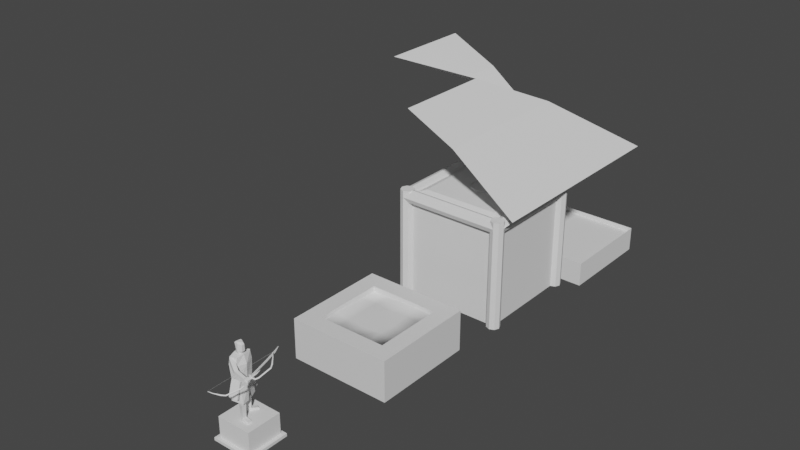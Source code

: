 # Source: map_tileset_dungeon_2.blend  (saved by Blender 2.93.20; exported with 4.5.12 LTS)
import bpy
from mathutils import Matrix  # noqa: F401  (used for matrix-valued properties, if any)

bpy.ops.wm.read_factory_settings(use_empty=True)
scene = bpy.context.scene
scene.name = 'Scene'

# ---- collections
col_collection = bpy.data.collections.new('Collection'); scene.collection.children.link(col_collection)

# ---- materials (node trees are filled in below, after node groups)
mat_mat_outside = bpy.data.materials.new('MAT_OUTSIDE')
mat_mat_outside.use_transparent_shadow = False
mat_mat_dirt = bpy.data.materials.new('MAT_DIRT')
mat_mat_dirt.use_transparent_shadow = False
mat_lamp_cap = bpy.data.materials.new('LAMP_CAP')
mat_lamp_cap.use_transparent_shadow = False
mat_light_map = bpy.data.materials.new('LIGHT_MAP')
mat_light_map.use_transparent_shadow = False
mat_door_mat_0 = bpy.data.materials.new('DOOR_MAT_0')
mat_door_mat_0.use_transparent_shadow = False
mat_door_mat_0_001 = bpy.data.materials.new('DOOR_MAT_0.001')
mat_door_mat_0_001.use_transparent_shadow = False
mat_door_mat_0_002 = bpy.data.materials.new('DOOR_MAT_0.002')
mat_door_mat_0_002.use_transparent_shadow = False
mat_door_mat_0_003 = bpy.data.materials.new('DOOR_MAT_0.003')
mat_door_mat_0_003.use_transparent_shadow = False

# ---- material node trees
mat_mat_outside.use_nodes = True; mat_mat_outside.node_tree.nodes.clear()
_N = mat_mat_outside.node_tree.nodes; _L = mat_mat_outside.node_tree.links
n0 = _N.new('ShaderNodeBsdfPrincipled'); n0.name = 'Principled BSDF'; n0.location = (10, 300)
n0.distribution = 'GGX'
n0.subsurface_method = 'BURLEY'
n0.inputs[3].default_value = 1.45
n0.inputs[27].default_value = (0.0, 0.0, 0.0, 1.0)
n0.inputs[28].default_value = 1.0
n1 = _N.new('ShaderNodeOutputMaterial'); n1.name = 'Material Output'; n1.location = (300, 300)
_L.new(n0.outputs[0], n1.inputs[0])
n1.is_active_output = True
mat_mat_dirt.use_nodes = True; mat_mat_dirt.node_tree.nodes.clear()
_N = mat_mat_dirt.node_tree.nodes; _L = mat_mat_dirt.node_tree.links
n0 = _N.new('ShaderNodeBsdfPrincipled'); n0.name = 'Principled BSDF'; n0.location = (10, 300)
n0.distribution = 'GGX'
n0.subsurface_method = 'BURLEY'
n0.inputs[3].default_value = 1.45
n0.inputs[27].default_value = (0.0, 0.0, 0.0, 1.0)
n0.inputs[28].default_value = 1.0
n1 = _N.new('ShaderNodeOutputMaterial'); n1.name = 'Material Output'; n1.location = (300, 300)
_L.new(n0.outputs[0], n1.inputs[0])
n1.is_active_output = True
mat_lamp_cap.use_nodes = True; mat_lamp_cap.node_tree.nodes.clear()
_N = mat_lamp_cap.node_tree.nodes; _L = mat_lamp_cap.node_tree.links
n0 = _N.new('ShaderNodeBsdfPrincipled'); n0.name = 'Principled BSDF'; n0.location = (10, 300)
n0.distribution = 'GGX'
n0.subsurface_method = 'BURLEY'
n0.inputs[3].default_value = 1.45
n0.inputs[27].default_value = (0.0, 0.0, 0.0, 1.0)
n0.inputs[28].default_value = 1.0
n1 = _N.new('ShaderNodeOutputMaterial'); n1.name = 'Material Output'; n1.location = (300, 300)
_L.new(n0.outputs[0], n1.inputs[0])
n1.is_active_output = True
mat_light_map.use_nodes = True; mat_light_map.node_tree.nodes.clear()
_N = mat_light_map.node_tree.nodes; _L = mat_light_map.node_tree.links
n0 = _N.new('ShaderNodeBsdfPrincipled'); n0.name = 'Principled BSDF'; n0.location = (10, 300)
n0.distribution = 'GGX'
n0.subsurface_method = 'BURLEY'
n0.inputs[3].default_value = 1.45
n0.inputs[27].default_value = (0.0, 0.0, 0.0, 1.0)
n0.inputs[28].default_value = 1.0
n1 = _N.new('ShaderNodeOutputMaterial'); n1.name = 'Material Output'; n1.location = (300, 300)
_L.new(n0.outputs[0], n1.inputs[0])
n1.is_active_output = True
mat_door_mat_0.use_nodes = True; mat_door_mat_0.node_tree.nodes.clear()
_N = mat_door_mat_0.node_tree.nodes; _L = mat_door_mat_0.node_tree.links
n0 = _N.new('ShaderNodeBsdfPrincipled'); n0.name = 'Principled BSDF'; n0.location = (10, 300)
n0.distribution = 'GGX'
n0.subsurface_method = 'BURLEY'
n0.inputs[3].default_value = 1.45
n0.inputs[27].default_value = (0.0, 0.0, 0.0, 1.0)
n0.inputs[28].default_value = 1.0
n1 = _N.new('ShaderNodeOutputMaterial'); n1.name = 'Material Output'; n1.location = (300, 300)
_L.new(n0.outputs[0], n1.inputs[0])
n1.is_active_output = True
mat_door_mat_0_001.use_nodes = True; mat_door_mat_0_001.node_tree.nodes.clear()
_N = mat_door_mat_0_001.node_tree.nodes; _L = mat_door_mat_0_001.node_tree.links
n0 = _N.new('ShaderNodeBsdfPrincipled'); n0.name = 'Principled BSDF'; n0.location = (10, 300)
n0.distribution = 'GGX'
n0.subsurface_method = 'BURLEY'
n0.inputs[3].default_value = 1.45
n0.inputs[27].default_value = (0.0, 0.0, 0.0, 1.0)
n0.inputs[28].default_value = 1.0
n1 = _N.new('ShaderNodeOutputMaterial'); n1.name = 'Material Output'; n1.location = (300, 300)
_L.new(n0.outputs[0], n1.inputs[0])
n1.is_active_output = True
mat_door_mat_0_002.use_nodes = True; mat_door_mat_0_002.node_tree.nodes.clear()
_N = mat_door_mat_0_002.node_tree.nodes; _L = mat_door_mat_0_002.node_tree.links
n0 = _N.new('ShaderNodeBsdfPrincipled'); n0.name = 'Principled BSDF'; n0.location = (10, 300)
n0.distribution = 'GGX'
n0.subsurface_method = 'BURLEY'
n0.inputs[3].default_value = 1.45
n0.inputs[27].default_value = (0.0, 0.0, 0.0, 1.0)
n0.inputs[28].default_value = 1.0
n1 = _N.new('ShaderNodeOutputMaterial'); n1.name = 'Material Output'; n1.location = (300, 300)
_L.new(n0.outputs[0], n1.inputs[0])
n1.is_active_output = True
mat_door_mat_0_003.use_nodes = True; mat_door_mat_0_003.node_tree.nodes.clear()
_N = mat_door_mat_0_003.node_tree.nodes; _L = mat_door_mat_0_003.node_tree.links
n0 = _N.new('ShaderNodeBsdfPrincipled'); n0.name = 'Principled BSDF'; n0.location = (10, 300)
n0.distribution = 'GGX'
n0.subsurface_method = 'BURLEY'
n0.inputs[3].default_value = 1.45
n0.inputs[27].default_value = (0.0, 0.0, 0.0, 1.0)
n0.inputs[28].default_value = 1.0
n1 = _N.new('ShaderNodeOutputMaterial'); n1.name = 'Material Output'; n1.location = (300, 300)
_L.new(n0.outputs[0], n1.inputs[0])
n1.is_active_output = True

# ---- world
world_world = bpy.data.worlds.new('World'); scene.world = world_world
world_world.use_nodes = True; world_world.node_tree.nodes.clear()
_N = world_world.node_tree.nodes; _L = world_world.node_tree.links
n0 = _N.new('ShaderNodeOutputWorld'); n0.name = 'World Output'; n0.location = (300, 300)
n1 = _N.new('ShaderNodeBackground'); n1.name = 'Background'; n1.location = (10, 300)
n1.inputs[0].default_value = (0.05088, 0.05088, 0.05088, 1.0)
_L.new(n1.outputs[0], n0.inputs[0])
n0.is_active_output = True
world_world.color = (0.05088, 0.05088, 0.05088)
world_world.use_sun_shadow = False
world_world.sun_shadow_jitter_overblur = 0.0

# ---- meshes
me_plane = bpy.data.meshes.new('Plane')
me_plane.from_pydata([(-1.0, -1.0, 0.0), (1.0, -1.0, 0.0), (-1.0, 1.0, 0.0), (1.0, 1.0, 0.0)], [], [(0, 1, 3, 2)])
_uv = me_plane.uv_layers.new(name='UVMap')
_uv.uv.foreach_set('vector', [0.0, 0.0, 1.0, 0.0, 1.0, 1.0, 0.0, 1.0])
me_plane.use_remesh_fix_poles = True
me_plane.use_remesh_preserve_attributes = False
me_plane.update()
me_plane_001 = bpy.data.meshes.new('Plane.001')
me_plane_001.from_pydata([(-1.0, -1.0, -0.1), (1.0, -1.0, -0.1), (-1.0, 1.0, -0.1), (1.0, 1.0, -0.1), (-1.0, 0.0, -0.1), (0.0, -1.0, -0.1), (1.0, 0.0, -0.1), (0.0, 1.0, -0.1), (0.0, 0.0, -0.1), (-1.0, -0.5, -0.1), (0.5, -1.0, -0.1), (1.0, 0.5, -0.1), (-0.5, 1.0, -0.1), (-1.0, 0.5, -0.1), (-0.5, -1.0, -0.1), (1.0, -0.5, -0.1), (0.5, 1.0, -0.1), (0.0, 0.5, -0.1), (0.0, -0.5, -0.1), (-0.5, 0.0, -0.1), (0.5, 0.0, -0.1), (0.5, -0.5, -0.1), (-0.5, -0.5, -0.1), (-0.5, 0.5, -0.1), (0.5, 0.5, -0.1)], [], [(24, 11, 3, 16), (23, 17, 7, 12), (22, 18, 8, 19), (21, 15, 6, 20), (18, 21, 20, 8), (5, 10, 21, 18), (10, 1, 15, 21), (9, 22, 19, 4), (0, 14, 22, 9), (14, 5, 18, 22), (13, 23, 12, 2), (4, 19, 23, 13), (19, 8, 17, 23), (17, 24, 16, 7), (8, 20, 24, 17), (20, 6, 11, 24)])
_uv = me_plane_001.uv_layers.new(name='UVMap')
_uv.uv.foreach_set('vector', [0.75, 0.75, 1.0, 0.75, 1.0, 1.0, 0.75, 1.0, 0.25, 0.75, 0.5, 0.75, 0.5, 1.0, 0.25, 1.0, 0.25, 0.25, 0.5, 0.25, 0.5, 0.5, 0.25, 0.5, 0.75, 0.25, 1.0, 0.25, 1.0, 0.5, 0.75, 0.5, 0.5, 0.25, 0.75, 0.25, 0.75, 0.5, 0.5, 0.5, 0.5, 0.0, 0.75, 0.0, 0.75, 0.25, 0.5, 0.25, 0.75, 0.0, 1.0, 0.0, 1.0, 0.25, 0.75, 0.25, 0.0, 0.25, 0.25, 0.25, 0.25, 0.5, 0.0, 0.5, 0.0, 0.0, 0.25, 0.0, 0.25, 0.25, 0.0, 0.25, 0.25, 0.0, 0.5, 0.0, 0.5, 0.25, 0.25, 0.25, 0.0, 0.75, 0.25, 0.75, 0.25, 1.0, 0.0, 1.0, 0.0, 0.5, 0.25, 0.5, 0.25, 0.75, 0.0, 0.75, 0.25, 0.5, 0.5, 0.5, 0.5, 0.75, 0.25, 0.75, 0.5, 0.75, 0.75, 0.75, 0.75, 1.0, 0.5, 1.0, 0.5, 0.5, 0.75, 0.5, 0.75, 0.75, 0.5, 0.75, 0.75, 0.5, 1.0, 0.5, 1.0, 0.75, 0.75, 0.75])
me_plane_001.use_remesh_fix_poles = True
me_plane_001.use_remesh_preserve_attributes = False
me_plane_001.update()
me_plane_003 = bpy.data.meshes.new('Plane.003')
me_plane_003.from_pydata([(1.0, -1.0, -0.25), (1.0, -1.0, 0.25), (1.0, 1.0, -0.25), (1.0, 1.0, 0.25)], [], [(0, 1, 3, 2)])
_uv = me_plane_003.uv_layers.new(name='UVMap')
_uv.uv.foreach_set('vector', [8.771e-05, 0.25, 8.759e-05, 1.246e-05, 1.0, 1.252e-05, 1.0, 0.25])
me_plane_003.use_remesh_fix_poles = True
me_plane_003.use_remesh_preserve_attributes = False
me_plane_003.update()
me_plane_004 = bpy.data.meshes.new('Plane.004')
me_plane_004.from_pydata([(1.0, -1.0, -0.25), (1.0, -1.0, 0.25), (1.0, 1.0, -0.25), (1.0, 1.0, 0.25)], [], [(0, 1, 3, 2)])
_uv = me_plane_004.uv_layers.new(name='UVMap')
_uv.uv.foreach_set('vector', [8.771e-05, 0.25, 8.759e-05, 1.246e-05, 1.0, 1.252e-05, 1.0, 0.25])
me_plane_004.use_remesh_fix_poles = True
me_plane_004.use_remesh_preserve_attributes = False
me_plane_004.update()
me_plane_005 = bpy.data.meshes.new('Plane.005')
me_plane_005.from_pydata([(1.0, -1.0, -0.25), (1.0, -1.0, 0.25), (1.0, 1.0, -0.25), (1.0, 1.0, 0.25)], [], [(0, 1, 3, 2)])
_uv = me_plane_005.uv_layers.new(name='UVMap')
_uv.uv.foreach_set('vector', [8.771e-05, 0.25, 8.759e-05, 1.246e-05, 1.0, 1.252e-05, 1.0, 0.25])
me_plane_005.use_remesh_fix_poles = True
me_plane_005.use_remesh_preserve_attributes = False
me_plane_005.update()
me_plane_006 = bpy.data.meshes.new('Plane.006')
me_plane_006.from_pydata([(1.0, -1.0, -0.25), (1.0, -1.0, 0.25), (1.0, 1.0, -0.25), (1.0, 1.0, 0.25)], [], [(0, 1, 3, 2)])
_uv = me_plane_006.uv_layers.new(name='UVMap')
_uv.uv.foreach_set('vector', [8.771e-05, 0.25, 8.759e-05, 1.246e-05, 1.0, 1.252e-05, 1.0, 0.25])
me_plane_006.use_remesh_fix_poles = True
me_plane_006.use_remesh_preserve_attributes = False
me_plane_006.update()
me_cube_001 = bpy.data.meshes.new('Cube.001')
me_cube_001.from_pydata([(-1.0, -1.0, 0.0), (-0.6737, -0.6737, 0.8), (-1.0, 1.0, 0.0), (-0.6737, 0.6737, 0.8), (1.0, -1.0, 0.0), (0.6737, -0.6737, 0.8), (1.0, 1.0, 0.0), (0.6737, 0.6737, 0.8), (-1.0, -1.0, 0.8), (-1.0, 1.0, 0.8), (1.0, 1.0, 0.8), (1.0, -1.0, 0.8), (-0.6737, -0.6737, 0.6963), (-0.6737, 0.6737, 0.6963), (0.6737, 0.6737, 0.6963), (0.6737, -0.6737, 0.7319), (-0.6737, 0.0, 0.7297), (0.0, 0.6737, 0.7254), (0.6737, 0.0, 0.6963), (0.0, -0.6737, 0.7319), (0.0, 0.0, 0.7423), (-0.6737, 0.3368, 0.6963), (0.3368, 0.6737, 0.7254), (0.6737, -0.3368, 0.7319), (-0.3368, -0.6737, 0.6963), (-0.6737, -0.3368, 0.7297), (-0.3368, 0.6737, 0.6963), (0.6737, 0.3368, 0.7376), (0.3368, -0.6737, 0.6963), (0.0, -0.3368, 0.6963), (0.0, 0.3368, 0.6963), (0.3368, 0.0, 0.6963), (-0.3368, 0.0, 0.7215), (-0.3368, 0.3368, 0.7267), (0.3368, 0.3368, 0.7376), (0.3368, -0.3368, 0.7391), (-0.3368, -0.3368, 0.7255)], [], [(0, 8, 9, 2), (2, 9, 10, 6), (6, 10, 11, 4), (4, 11, 8, 0), (2, 6, 4, 0), (1, 5, 15, 28, 19, 24, 12), (1, 3, 9, 8), (3, 7, 10, 9), (7, 5, 11, 10), (5, 1, 8, 11), (36, 25, 12, 24), (7, 3, 13, 26, 17, 22, 14), (5, 7, 14, 27, 18, 23, 15), (3, 1, 12, 25, 16, 21, 13), (35, 29, 19, 28), (34, 30, 20, 31), (33, 21, 16, 32), (30, 33, 32, 20), (17, 26, 33, 30), (26, 13, 21, 33), (27, 34, 31, 18), (14, 22, 34, 27), (22, 17, 30, 34), (23, 35, 28, 15), (18, 31, 35, 23), (31, 20, 29, 35), (29, 36, 24, 19), (20, 32, 36, 29), (32, 16, 25, 36)])
me_cube_001.polygons.foreach_set('use_smooth', [0, 0, 0, 0, 0, 0, 0, 0, 0, 0, 1, 0, 0, 0, 1, 1, 1, 1, 1, 1, 1, 1, 1, 1, 1, 1, 1, 1, 1])
me_cube_001.polygons.foreach_set('material_index', [0, 0, 0, 0, 0, 0, 0, 0, 0, 0, 1, 0, 0, 0, 1, 1, 1, 1, 1, 1, 1, 1, 1, 1, 1, 1, 1, 1, 1])
_uv = me_cube_001.uv_layers.new(name='UVMap')
_uv.uv.foreach_set('vector', [0.375, 0.0, 0.625, 0.0, 0.625, 0.25, 0.375, 0.25, 0.375, 0.25, 0.625, 0.25, 0.625, 0.5, 0.375, 0.5, 0.375, 0.5, 0.625, 0.5, 0.625, 0.75, 0.375, 0.75, 0.375, 0.75, 0.625, 0.75, 0.625, 1.0, 0.375, 1.0, 0.125, 0.5, 0.375, 0.5, 0.375, 0.75, 0.125, 0.75, 0.8342, 0.7092, 0.6658, 0.7092, 0.6658, 0.7092, 0.7079, 0.7092, 0.75, 0.7092, 0.7921, 0.7092, 0.8342, 0.7092, 0.8342, 0.7092, 0.8342, 0.5408, 0.875, 0.5, 0.875, 0.75, 0.8342, 0.5408, 0.6658, 0.5408, 0.625, 0.5, 0.875, 0.5, 0.6658, 0.5408, 0.6658, 0.7092, 0.625, 0.75, 0.625, 0.5, 0.6658, 0.7092, 0.8342, 0.7092, 0.875, 0.75, 0.625, 0.75, 0.7921, 0.6671, 0.8342, 0.6671, 0.8342, 0.7092, 0.7921, 0.7092, 0.6658, 0.5408, 0.8342, 0.5408, 0.8342, 0.5408, 0.7921, 0.5408, 0.75, 0.5408, 0.7079, 0.5408, 0.6658, 0.5408, 0.6658, 0.7092, 0.6658, 0.5408, 0.6658, 0.5408, 0.6658, 0.5829, 0.6658, 0.625, 0.6658, 0.6671, 0.6658, 0.7092, 0.8342, 0.5408, 0.8342, 0.7092, 0.8342, 0.7092, 0.8342, 0.6671, 0.8342, 0.625, 0.8342, 0.5829, 0.8342, 0.5408, 0.7079, 0.6671, 0.75, 0.6671, 0.75, 0.7092, 0.7079, 0.7092, 0.7079, 0.5829, 0.75, 0.5829, 0.75, 0.625, 0.7079, 0.625, 0.7921, 0.5829, 0.8342, 0.5829, 0.8342, 0.625, 0.7921, 0.625, 0.75, 0.5829, 0.7921, 0.5829, 0.7921, 0.625, 0.75, 0.625, 0.75, 0.5408, 0.7921, 0.5408, 0.7921, 0.5829, 0.75, 0.5829, 0.7921, 0.5408, 0.8342, 0.5408, 0.8342, 0.5829, 0.7921, 0.5829, 0.6658, 0.5829, 0.7079, 0.5829, 0.7079, 0.625, 0.6658, 0.625, 0.6658, 0.5408, 0.7079, 0.5408, 0.7079, 0.5829, 0.6658, 0.5829, 0.7079, 0.5408, 0.75, 0.5408, 0.75, 0.5829, 0.7079, 0.5829, 0.6658, 0.6671, 0.7079, 0.6671, 0.7079, 0.7092, 0.6658, 0.7092, 0.6658, 0.625, 0.7079, 0.625, 0.7079, 0.6671, 0.6658, 0.6671, 0.7079, 0.625, 0.75, 0.625, 0.75, 0.6671, 0.7079, 0.6671, 0.75, 0.6671, 0.7921, 0.6671, 0.7921, 0.7092, 0.75, 0.7092, 0.75, 0.625, 0.7921, 0.625, 0.7921, 0.6671, 0.75, 0.6671, 0.7921, 0.625, 0.8342, 0.625, 0.8342, 0.6671, 0.7921, 0.6671])
me_cube_001.materials.append(mat_mat_outside)
me_cube_001.materials.append(mat_mat_dirt)
me_cube_001.use_remesh_fix_poles = True
me_cube_001.use_remesh_preserve_attributes = False
me_cube_001.update()
me_plane_007 = bpy.data.meshes.new('Plane.007')
me_plane_007.from_pydata([(-1.0, -2.0, -1.0), (1.0, -2.0, -1.0), (-1.0, -7.55e-08, -1.0), (1.0, -7.55e-08, -1.0)], [], [(0, 1, 3, 2)])
_uv = me_plane_007.uv_layers.new(name='UVMap')
_uv.uv.foreach_set('vector', [0.0, 0.0, 1.0, 0.0, 1.0, 1.0, 0.0, 1.0])
me_plane_007.use_remesh_fix_poles = True
me_plane_007.use_remesh_preserve_attributes = False
me_plane_007.update()
me_plane_008 = bpy.data.meshes.new('Plane.008')
me_plane_008.from_pydata([(-1.0, -2.0, -1.0), (1.0, -2.0, -1.0), (-1.0, -7.55e-08, -1.0), (1.0, -7.55e-08, -1.0)], [], [(0, 1, 3, 2)])
_uv = me_plane_008.uv_layers.new(name='UVMap')
_uv.uv.foreach_set('vector', [0.0, 0.0, 1.0, 0.0, 1.0, 1.0, 0.0, 1.0])
me_plane_008.use_remesh_fix_poles = True
me_plane_008.use_remesh_preserve_attributes = False
me_plane_008.update()
me_plane_009 = bpy.data.meshes.new('Plane.009')
me_plane_009.from_pydata([(-1.0, -2.0, -1.0), (1.0, -2.0, -1.0), (-1.0, -7.55e-08, -1.0), (1.0, -7.55e-08, -1.0)], [], [(0, 1, 3, 2)])
_uv = me_plane_009.uv_layers.new(name='UVMap')
_uv.uv.foreach_set('vector', [0.0, 0.0, 1.0, 0.0, 1.0, 1.0, 0.0, 1.0])
me_plane_009.use_remesh_fix_poles = True
me_plane_009.use_remesh_preserve_attributes = False
me_plane_009.update()
me_plane_010 = bpy.data.meshes.new('Plane.010')
me_plane_010.from_pydata([(-1.0, -2.0, -1.0), (1.0, -2.0, -1.0), (-1.0, -7.55e-08, -1.0), (1.0, -7.55e-08, -1.0)], [], [(0, 1, 3, 2)])
_uv = me_plane_010.uv_layers.new(name='UVMap')
_uv.uv.foreach_set('vector', [0.0, 0.0, 1.0, 0.0, 1.0, 1.0, 0.0, 1.0])
me_plane_010.use_remesh_fix_poles = True
me_plane_010.use_remesh_preserve_attributes = False
me_plane_010.update()
me_cylinder = bpy.data.meshes.new('Cylinder')
me_cylinder.from_pydata([(0.0, 0.1298, 0.0), (0.0, 0.1298, 2.13), (0.09179, 0.09179, 0.0), (0.09179, 0.09179, 2.13), (0.1298, -5.674e-09, 0.0), (0.1298, -5.674e-09, 2.13), (0.09179, -0.09179, 0.0), (0.09179, -0.09179, 2.13), (-1.135e-08, -0.1298, 0.0), (-1.135e-08, -0.1298, 2.13), (-0.09179, -0.09179, 0.0), (-0.09179, -0.09179, 2.13), (-0.1298, 1.548e-09, 0.0), (-0.1298, 1.548e-09, 2.13), (-0.09179, 0.09179, 0.0), (-0.09179, 0.09179, 2.13)], [], [(0, 1, 3, 2), (2, 3, 5, 4), (4, 5, 7, 6), (6, 7, 9, 8), (8, 9, 11, 10), (10, 11, 13, 12), (3, 1, 15, 13, 11, 9, 7, 5), (12, 13, 15, 14), (14, 15, 1, 0), (0, 2, 4, 6, 8, 10, 12, 14)])
_uv = me_cylinder.uv_layers.new(name='UVMap')
_uv.uv.foreach_set('vector', [1.0, 0.5, 1.0, 1.0, 0.875, 1.0, 0.875, 0.5, 0.875, 0.5, 0.875, 1.0, 0.75, 1.0, 0.75, 0.5, 0.75, 0.5, 0.75, 1.0, 0.625, 1.0, 0.625, 0.5, 0.625, 0.5, 0.625, 1.0, 0.5, 1.0, 0.5, 0.5, 0.5, 0.5, 0.5, 1.0, 0.375, 1.0, 0.375, 0.5, 0.375, 0.5, 0.375, 1.0, 0.25, 1.0, 0.25, 0.5, 0.4197, 0.4197, 0.25, 0.49, 0.08029, 0.4197, 0.01, 0.25, 0.08029, 0.08029, 0.25, 0.01, 0.4197, 0.08029, 0.49, 0.25, 0.25, 0.5, 0.25, 1.0, 0.125, 1.0, 0.125, 0.5, 0.125, 0.5, 0.125, 1.0, 0.0, 1.0, 0.0, 0.5, 0.75, 0.49, 0.9197, 0.4197, 0.99, 0.25, 0.9197, 0.08029, 0.75, 0.01, 0.5803, 0.08029, 0.51, 0.25, 0.5803, 0.4197])
me_cylinder.use_remesh_fix_poles = True
me_cylinder.use_remesh_preserve_attributes = False
me_cylinder.update()
me_cylinder_001 = bpy.data.meshes.new('Cylinder.001')
me_cylinder_001.from_pydata([(0.0, 0.1298, 0.0), (0.0, 0.1298, 2.13), (0.09179, 0.09179, 0.0), (0.09179, 0.09179, 2.13), (0.1298, -5.674e-09, 0.0), (0.1298, -5.674e-09, 2.13), (0.09179, -0.09179, 0.0), (0.09179, -0.09179, 2.13), (-1.135e-08, -0.1298, 0.0), (-1.135e-08, -0.1298, 2.13), (-0.09179, -0.09179, 0.0), (-0.09179, -0.09179, 2.13), (-0.1298, 1.548e-09, 0.0), (-0.1298, 1.548e-09, 2.13), (-0.09179, 0.09179, 0.0), (-0.09179, 0.09179, 2.13)], [], [(0, 1, 3, 2), (2, 3, 5, 4), (4, 5, 7, 6), (6, 7, 9, 8), (8, 9, 11, 10), (10, 11, 13, 12), (3, 1, 15, 13, 11, 9, 7, 5), (12, 13, 15, 14), (14, 15, 1, 0), (0, 2, 4, 6, 8, 10, 12, 14)])
_uv = me_cylinder_001.uv_layers.new(name='UVMap')
_uv.uv.foreach_set('vector', [1.0, 0.5, 1.0, 1.0, 0.875, 1.0, 0.875, 0.5, 0.875, 0.5, 0.875, 1.0, 0.75, 1.0, 0.75, 0.5, 0.75, 0.5, 0.75, 1.0, 0.625, 1.0, 0.625, 0.5, 0.625, 0.5, 0.625, 1.0, 0.5, 1.0, 0.5, 0.5, 0.5, 0.5, 0.5, 1.0, 0.375, 1.0, 0.375, 0.5, 0.375, 0.5, 0.375, 1.0, 0.25, 1.0, 0.25, 0.5, 0.4197, 0.4197, 0.25, 0.49, 0.08029, 0.4197, 0.01, 0.25, 0.08029, 0.08029, 0.25, 0.01, 0.4197, 0.08029, 0.49, 0.25, 0.25, 0.5, 0.25, 1.0, 0.125, 1.0, 0.125, 0.5, 0.125, 0.5, 0.125, 1.0, 0.0, 1.0, 0.0, 0.5, 0.75, 0.49, 0.9197, 0.4197, 0.99, 0.25, 0.9197, 0.08029, 0.75, 0.01, 0.5803, 0.08029, 0.51, 0.25, 0.5803, 0.4197])
me_cylinder_001.use_remesh_fix_poles = True
me_cylinder_001.use_remesh_preserve_attributes = False
me_cylinder_001.update()
me_cylinder_002 = bpy.data.meshes.new('Cylinder.002')
me_cylinder_002.from_pydata([(0.0, 0.1298, 0.0), (0.0, 0.1298, 2.13), (0.09179, 0.09179, 0.0), (0.09179, 0.09179, 2.13), (0.1298, -5.674e-09, 0.0), (0.1298, -5.674e-09, 2.13), (0.09179, -0.09179, 0.0), (0.09179, -0.09179, 2.13), (-1.135e-08, -0.1298, 0.0), (-1.135e-08, -0.1298, 2.13), (-0.09179, -0.09179, 0.0), (-0.09179, -0.09179, 2.13), (-0.1298, 1.548e-09, 0.0), (-0.1298, 1.548e-09, 2.13), (-0.09179, 0.09179, 0.0), (-0.09179, 0.09179, 2.13)], [], [(0, 1, 3, 2), (2, 3, 5, 4), (4, 5, 7, 6), (6, 7, 9, 8), (8, 9, 11, 10), (10, 11, 13, 12), (3, 1, 15, 13, 11, 9, 7, 5), (12, 13, 15, 14), (14, 15, 1, 0), (0, 2, 4, 6, 8, 10, 12, 14)])
_uv = me_cylinder_002.uv_layers.new(name='UVMap')
_uv.uv.foreach_set('vector', [1.0, 0.5, 1.0, 1.0, 0.875, 1.0, 0.875, 0.5, 0.875, 0.5, 0.875, 1.0, 0.75, 1.0, 0.75, 0.5, 0.75, 0.5, 0.75, 1.0, 0.625, 1.0, 0.625, 0.5, 0.625, 0.5, 0.625, 1.0, 0.5, 1.0, 0.5, 0.5, 0.5, 0.5, 0.5, 1.0, 0.375, 1.0, 0.375, 0.5, 0.375, 0.5, 0.375, 1.0, 0.25, 1.0, 0.25, 0.5, 0.4197, 0.4197, 0.25, 0.49, 0.08029, 0.4197, 0.01, 0.25, 0.08029, 0.08029, 0.25, 0.01, 0.4197, 0.08029, 0.49, 0.25, 0.25, 0.5, 0.25, 1.0, 0.125, 1.0, 0.125, 0.5, 0.125, 0.5, 0.125, 1.0, 0.0, 1.0, 0.0, 0.5, 0.75, 0.49, 0.9197, 0.4197, 0.99, 0.25, 0.9197, 0.08029, 0.75, 0.01, 0.5803, 0.08029, 0.51, 0.25, 0.5803, 0.4197])
me_cylinder_002.use_remesh_fix_poles = True
me_cylinder_002.use_remesh_preserve_attributes = False
me_cylinder_002.update()
me_cylinder_003 = bpy.data.meshes.new('Cylinder.003')
me_cylinder_003.from_pydata([(0.0, 0.1298, 0.0), (0.0, 0.1298, 2.13), (0.09179, 0.09179, 0.0), (0.09179, 0.09179, 2.13), (0.1298, -5.674e-09, 0.0), (0.1298, -5.674e-09, 2.13), (0.09179, -0.09179, 0.0), (0.09179, -0.09179, 2.13), (-1.135e-08, -0.1298, 0.0), (-1.135e-08, -0.1298, 2.13), (-0.09179, -0.09179, 0.0), (-0.09179, -0.09179, 2.13), (-0.1298, 1.548e-09, 0.0), (-0.1298, 1.548e-09, 2.13), (-0.09179, 0.09179, 0.0), (-0.09179, 0.09179, 2.13)], [], [(0, 1, 3, 2), (2, 3, 5, 4), (4, 5, 7, 6), (6, 7, 9, 8), (8, 9, 11, 10), (10, 11, 13, 12), (3, 1, 15, 13, 11, 9, 7, 5), (12, 13, 15, 14), (14, 15, 1, 0), (0, 2, 4, 6, 8, 10, 12, 14)])
_uv = me_cylinder_003.uv_layers.new(name='UVMap')
_uv.uv.foreach_set('vector', [1.0, 0.5, 1.0, 1.0, 0.875, 1.0, 0.875, 0.5, 0.875, 0.5, 0.875, 1.0, 0.75, 1.0, 0.75, 0.5, 0.75, 0.5, 0.75, 1.0, 0.625, 1.0, 0.625, 0.5, 0.625, 0.5, 0.625, 1.0, 0.5, 1.0, 0.5, 0.5, 0.5, 0.5, 0.5, 1.0, 0.375, 1.0, 0.375, 0.5, 0.375, 0.5, 0.375, 1.0, 0.25, 1.0, 0.25, 0.5, 0.4197, 0.4197, 0.25, 0.49, 0.08029, 0.4197, 0.01, 0.25, 0.08029, 0.08029, 0.25, 0.01, 0.4197, 0.08029, 0.49, 0.25, 0.25, 0.5, 0.25, 1.0, 0.125, 1.0, 0.125, 0.5, 0.125, 0.5, 0.125, 1.0, 0.0, 1.0, 0.0, 0.5, 0.75, 0.49, 0.9197, 0.4197, 0.99, 0.25, 0.9197, 0.08029, 0.75, 0.01, 0.5803, 0.08029, 0.51, 0.25, 0.5803, 0.4197])
me_cylinder_003.use_remesh_fix_poles = True
me_cylinder_003.use_remesh_preserve_attributes = False
me_cylinder_003.update()
me_cylinder_004 = bpy.data.meshes.new('Cylinder.004')
me_cylinder_004.from_pydata([(1.0, 0.1298, -5.96e-08), (-1.0, 0.1298, 5.96e-08), (1.0, 0.09179, 0.09179), (-1.0, 0.09179, 0.09179), (1.0, 3.3e-08, 0.1298), (-1.0, -3.546e-08, 0.1298), (1.0, -0.09179, 0.09179), (-1.0, -0.09179, 0.09179), (1.0, -0.1298, -5.96e-08), (-1.0, -0.1298, 5.96e-08), (1.0, -0.09179, -0.09179), (-1.0, -0.09179, -0.09179), (1.0, 3.133e-08, -0.1298), (-1.0, -3.712e-08, -0.1298), (1.0, 0.09179, -0.09179), (-1.0, 0.09179, -0.09179)], [], [(0, 1, 3, 2), (2, 3, 5, 4), (4, 5, 7, 6), (6, 7, 9, 8), (8, 9, 11, 10), (10, 11, 13, 12), (3, 1, 15, 13, 11, 9, 7, 5), (12, 13, 15, 14), (14, 15, 1, 0), (0, 2, 4, 6, 8, 10, 12, 14)])
_uv = me_cylinder_004.uv_layers.new(name='UVMap')
_uv.uv.foreach_set('vector', [1.0, 0.5, 1.0, 1.0, 0.875, 1.0, 0.875, 0.5, 0.875, 0.5, 0.875, 1.0, 0.75, 1.0, 0.75, 0.5, 0.75, 0.5, 0.75, 1.0, 0.625, 1.0, 0.625, 0.5, 0.625, 0.5, 0.625, 1.0, 0.5, 1.0, 0.5, 0.5, 0.5, 0.5, 0.5, 1.0, 0.375, 1.0, 0.375, 0.5, 0.375, 0.5, 0.375, 1.0, 0.25, 1.0, 0.25, 0.5, 0.4197, 0.4197, 0.25, 0.49, 0.08029, 0.4197, 0.01, 0.25, 0.08029, 0.08029, 0.25, 0.01, 0.4197, 0.08029, 0.49, 0.25, 0.25, 0.5, 0.25, 1.0, 0.125, 1.0, 0.125, 0.5, 0.125, 0.5, 0.125, 1.0, 0.0, 1.0, 0.0, 0.5, 0.75, 0.49, 0.9197, 0.4197, 0.99, 0.25, 0.9197, 0.08029, 0.75, 0.01, 0.5803, 0.08029, 0.51, 0.25, 0.5803, 0.4197])
me_cylinder_004.use_remesh_fix_poles = True
me_cylinder_004.use_remesh_preserve_attributes = False
me_cylinder_004.update()
me_cylinder_005 = bpy.data.meshes.new('Cylinder.005')
me_cylinder_005.from_pydata([(1.0, 0.1298, -5.96e-08), (-1.0, 0.1298, 5.96e-08), (1.0, 0.09179, 0.09179), (-1.0, 0.09179, 0.09179), (1.0, 3.3e-08, 0.1298), (-1.0, -3.546e-08, 0.1298), (1.0, -0.09179, 0.09179), (-1.0, -0.09179, 0.09179), (1.0, -0.1298, -5.96e-08), (-1.0, -0.1298, 5.96e-08), (1.0, -0.09179, -0.09179), (-1.0, -0.09179, -0.09179), (1.0, 3.133e-08, -0.1298), (-1.0, -3.712e-08, -0.1298), (1.0, 0.09179, -0.09179), (-1.0, 0.09179, -0.09179)], [], [(0, 1, 3, 2), (2, 3, 5, 4), (4, 5, 7, 6), (6, 7, 9, 8), (8, 9, 11, 10), (10, 11, 13, 12), (3, 1, 15, 13, 11, 9, 7, 5), (12, 13, 15, 14), (14, 15, 1, 0), (0, 2, 4, 6, 8, 10, 12, 14)])
_uv = me_cylinder_005.uv_layers.new(name='UVMap')
_uv.uv.foreach_set('vector', [1.0, 0.5, 1.0, 1.0, 0.875, 1.0, 0.875, 0.5, 0.875, 0.5, 0.875, 1.0, 0.75, 1.0, 0.75, 0.5, 0.75, 0.5, 0.75, 1.0, 0.625, 1.0, 0.625, 0.5, 0.625, 0.5, 0.625, 1.0, 0.5, 1.0, 0.5, 0.5, 0.5, 0.5, 0.5, 1.0, 0.375, 1.0, 0.375, 0.5, 0.375, 0.5, 0.375, 1.0, 0.25, 1.0, 0.25, 0.5, 0.4197, 0.4197, 0.25, 0.49, 0.08029, 0.4197, 0.01, 0.25, 0.08029, 0.08029, 0.25, 0.01, 0.4197, 0.08029, 0.49, 0.25, 0.25, 0.5, 0.25, 1.0, 0.125, 1.0, 0.125, 0.5, 0.125, 0.5, 0.125, 1.0, 0.0, 1.0, 0.0, 0.5, 0.75, 0.49, 0.9197, 0.4197, 0.99, 0.25, 0.9197, 0.08029, 0.75, 0.01, 0.5803, 0.08029, 0.51, 0.25, 0.5803, 0.4197])
me_cylinder_005.use_remesh_fix_poles = True
me_cylinder_005.use_remesh_preserve_attributes = False
me_cylinder_005.update()
me_cylinder_006 = bpy.data.meshes.new('Cylinder.006')
me_cylinder_006.from_pydata([(1.0, 0.1298, -5.96e-08), (-1.0, 0.1298, 5.96e-08), (1.0, 0.09179, 0.09179), (-1.0, 0.09179, 0.09179), (1.0, 3.3e-08, 0.1298), (-1.0, -3.546e-08, 0.1298), (1.0, -0.09179, 0.09179), (-1.0, -0.09179, 0.09179), (1.0, -0.1298, -5.96e-08), (-1.0, -0.1298, 5.96e-08), (1.0, -0.09179, -0.09179), (-1.0, -0.09179, -0.09179), (1.0, 3.133e-08, -0.1298), (-1.0, -3.712e-08, -0.1298), (1.0, 0.09179, -0.09179), (-1.0, 0.09179, -0.09179)], [], [(0, 1, 3, 2), (2, 3, 5, 4), (4, 5, 7, 6), (6, 7, 9, 8), (8, 9, 11, 10), (10, 11, 13, 12), (3, 1, 15, 13, 11, 9, 7, 5), (12, 13, 15, 14), (14, 15, 1, 0), (0, 2, 4, 6, 8, 10, 12, 14)])
_uv = me_cylinder_006.uv_layers.new(name='UVMap')
_uv.uv.foreach_set('vector', [1.0, 0.5, 1.0, 1.0, 0.875, 1.0, 0.875, 0.5, 0.875, 0.5, 0.875, 1.0, 0.75, 1.0, 0.75, 0.5, 0.75, 0.5, 0.75, 1.0, 0.625, 1.0, 0.625, 0.5, 0.625, 0.5, 0.625, 1.0, 0.5, 1.0, 0.5, 0.5, 0.5, 0.5, 0.5, 1.0, 0.375, 1.0, 0.375, 0.5, 0.375, 0.5, 0.375, 1.0, 0.25, 1.0, 0.25, 0.5, 0.4197, 0.4197, 0.25, 0.49, 0.08029, 0.4197, 0.01, 0.25, 0.08029, 0.08029, 0.25, 0.01, 0.4197, 0.08029, 0.49, 0.25, 0.25, 0.5, 0.25, 1.0, 0.125, 1.0, 0.125, 0.5, 0.125, 0.5, 0.125, 1.0, 0.0, 1.0, 0.0, 0.5, 0.75, 0.49, 0.9197, 0.4197, 0.99, 0.25, 0.9197, 0.08029, 0.75, 0.01, 0.5803, 0.08029, 0.51, 0.25, 0.5803, 0.4197])
me_cylinder_006.use_remesh_fix_poles = True
me_cylinder_006.use_remesh_preserve_attributes = False
me_cylinder_006.update()
me_cylinder_007 = bpy.data.meshes.new('Cylinder.007')
me_cylinder_007.from_pydata([(1.0, 0.1298, -5.96e-08), (-1.0, 0.1298, 5.96e-08), (1.0, 0.09179, 0.09179), (-1.0, 0.09179, 0.09179), (1.0, 3.3e-08, 0.1298), (-1.0, -3.546e-08, 0.1298), (1.0, -0.09179, 0.09179), (-1.0, -0.09179, 0.09179), (1.0, -0.1298, -5.96e-08), (-1.0, -0.1298, 5.96e-08), (1.0, -0.09179, -0.09179), (-1.0, -0.09179, -0.09179), (1.0, 3.133e-08, -0.1298), (-1.0, -3.712e-08, -0.1298), (1.0, 0.09179, -0.09179), (-1.0, 0.09179, -0.09179)], [], [(0, 1, 3, 2), (2, 3, 5, 4), (4, 5, 7, 6), (6, 7, 9, 8), (8, 9, 11, 10), (10, 11, 13, 12), (3, 1, 15, 13, 11, 9, 7, 5), (12, 13, 15, 14), (14, 15, 1, 0), (0, 2, 4, 6, 8, 10, 12, 14)])
_uv = me_cylinder_007.uv_layers.new(name='UVMap')
_uv.uv.foreach_set('vector', [1.0, 0.5, 1.0, 1.0, 0.875, 1.0, 0.875, 0.5, 0.875, 0.5, 0.875, 1.0, 0.75, 1.0, 0.75, 0.5, 0.75, 0.5, 0.75, 1.0, 0.625, 1.0, 0.625, 0.5, 0.625, 0.5, 0.625, 1.0, 0.5, 1.0, 0.5, 0.5, 0.5, 0.5, 0.5, 1.0, 0.375, 1.0, 0.375, 0.5, 0.375, 0.5, 0.375, 1.0, 0.25, 1.0, 0.25, 0.5, 0.4197, 0.4197, 0.25, 0.49, 0.08029, 0.4197, 0.01, 0.25, 0.08029, 0.08029, 0.25, 0.01, 0.4197, 0.08029, 0.49, 0.25, 0.25, 0.5, 0.25, 1.0, 0.125, 1.0, 0.125, 0.5, 0.125, 0.5, 0.125, 1.0, 0.0, 1.0, 0.0, 0.5, 0.75, 0.49, 0.9197, 0.4197, 0.99, 0.25, 0.9197, 0.08029, 0.75, 0.01, 0.5803, 0.08029, 0.51, 0.25, 0.5803, 0.4197])
me_cylinder_007.use_remesh_fix_poles = True
me_cylinder_007.use_remesh_preserve_attributes = False
me_cylinder_007.update()
me_plane_002 = bpy.data.meshes.new('Plane.002')
me_plane_002.from_pydata([(-1.0, -1.0, 0.0), (1.0, -1.0, 0.0), (-1.0, 1.0, 0.0), (1.0, 1.0, 0.0)], [], [(0, 2, 3, 1)])
_uv = me_plane_002.uv_layers.new(name='UVMap')
_uv.uv.foreach_set('vector', [0.0, 0.0, 0.0, 1.0, 1.0, 1.0, 1.0, 0.0])
me_plane_002.use_remesh_fix_poles = True
me_plane_002.use_remesh_preserve_attributes = False
me_plane_002.update()
me_plane_011 = bpy.data.meshes.new('Plane.011')
me_plane_011.from_pydata([(-1.0, -1.0, 0.0), (1.0, -1.0, 0.0), (-1.0, 1.0, 0.0), (1.0, 1.0, 0.0), (-0.7492, 0.7492, 0.1), (-0.7492, -0.7492, 0.1), (0.7492, -0.7492, 0.1), (0.7492, 0.7492, 0.1)], [], [(5, 4, 7, 6), (5, 0, 2, 4), (6, 1, 0, 5), (7, 3, 1, 6), (4, 2, 3, 7)])
_uv = me_plane_011.uv_layers.new(name='UVMap')
_uv.uv.foreach_set('vector', [0.1254, 0.1254, 0.1254, 0.8746, 0.8746, 0.8746, 0.8746, 0.1254, 0.1254, 0.1254, 0.0, 0.0, 0.0, 1.0, 0.1254, 0.8746, 0.8746, 0.1254, 1.0, 0.0, 0.0, 0.0, 0.1254, 0.1254, 0.8746, 0.8746, 1.0, 1.0, 1.0, 0.0, 0.8746, 0.1254, 0.1254, 0.8746, 0.0, 1.0, 1.0, 1.0, 0.8746, 0.8746])
me_plane_011.use_remesh_fix_poles = True
me_plane_011.use_remesh_preserve_attributes = False
me_plane_011.update()
me_icosphere = bpy.data.meshes.new('Icosphere')
me_icosphere.from_pydata([(0.0, 0.0, -0.23), (0.1664, -0.1209, -0.1029), (-0.06357, -0.1956, -0.1029), (-0.2057, 0.0, -0.1029), (-0.06357, 0.1956, -0.1029), (0.1664, 0.1209, -0.1029), (-0.03736, -0.115, -0.1957), (0.09782, -0.07107, -0.1957), (0.06046, -0.1861, -0.1209), (0.1956, 0.0, -0.1209), (0.09782, 0.07107, -0.1957), (-0.1209, 0.0, -0.1956), (-0.1583, -0.115, -0.1209), (-0.03736, 0.115, -0.1957), (-0.1583, 0.115, -0.1209), (0.06046, 0.1861, -0.1209), (0.2187, -0.07107, 0.0), (0.2187, 0.07107, 0.0), (0.0, -0.23, 0.0), (0.1352, -0.1861, 0.0), (-0.2187, -0.07107, 0.0), (-0.1352, -0.1861, 0.0), (-0.1352, 0.1861, 0.0), (-0.2187, 0.07107, 0.0), (0.1352, 0.1861, 0.0), (0.0, 0.23, 0.0), (0.2535, -0.08237, 0.0), (0.2535, 0.08237, 0.0), (-4.738e-10, -0.2666, 0.0), (0.1567, -0.2157, 0.0), (-0.2535, -0.08237, 0.0), (-0.1567, -0.2157, 0.0), (-0.1567, 0.2157, 0.0), (-0.2535, 0.08237, 0.0), (0.1567, 0.2157, 0.0), (-4.738e-10, 0.2666, 0.0), (0.2535, -0.08237, 0.1787), (0.2535, 0.08237, 0.1787), (-4.738e-10, -0.2666, 0.1787), (0.1567, -0.2157, 0.1787), (-0.2535, -0.08237, 0.1787), (-0.1567, -0.2157, 0.1787), (-0.1567, 0.2157, 0.1787), (-0.2535, 0.08237, 0.1787), (0.1567, 0.2157, 0.1787), (-4.738e-10, 0.2666, 0.1787)], [], [(0, 7, 6), (1, 7, 9), (0, 6, 11), (0, 11, 13), (0, 13, 10), (1, 9, 16), (2, 8, 18), (3, 12, 20), (4, 14, 22), (5, 15, 24), (1, 16, 19), (2, 18, 21), (3, 20, 23), (4, 22, 25), (5, 24, 17), (24, 15, 25), (15, 4, 25), (22, 14, 23), (14, 3, 23), (20, 12, 21), (12, 2, 21), (18, 8, 19), (8, 1, 19), (16, 9, 17), (9, 5, 17), (10, 15, 5), (10, 13, 15), (13, 4, 15), (13, 14, 4), (13, 11, 14), (11, 3, 14), (11, 12, 3), (11, 6, 12), (6, 2, 12), (9, 10, 5), (9, 7, 10), (7, 0, 10), (6, 8, 2), (6, 7, 8), (7, 1, 8), (21, 18, 28, 31), (16, 17, 27, 26), (17, 24, 34, 27), (18, 19, 29, 28), (19, 16, 26, 29), (20, 21, 31, 30), (25, 22, 32, 35), (22, 23, 33, 32), (24, 25, 35, 34), (23, 20, 30, 33), (33, 30, 40, 43), (26, 27, 37, 36), (32, 33, 43, 42), (31, 28, 38, 41), (27, 34, 44, 37), (30, 31, 41, 40), (29, 26, 36, 39), (35, 32, 42, 45), (28, 29, 39, 38), (34, 35, 45, 44)])
me_icosphere.polygons.foreach_set('use_smooth', [1, 1, 1, 1, 1, 1, 1, 1, 1, 1, 1, 1, 1, 1, 1, 1, 1, 1, 1, 1, 1, 1, 1, 1, 1, 1, 1, 1, 1, 1, 1, 1, 1, 1, 1, 1, 1, 1, 1, 1, 0, 0, 0, 0, 0, 0, 0, 0, 0, 0, 1, 1, 1, 1, 1, 1, 1, 1, 1, 1])
me_icosphere.polygons.foreach_set('material_index', [1, 1, 1, 1, 1, 1, 1, 1, 1, 1, 1, 1, 1, 1, 1, 1, 1, 1, 1, 1, 1, 1, 1, 1, 1, 1, 1, 1, 1, 1, 1, 1, 1, 1, 1, 1, 1, 1, 1, 1, 0, 0, 0, 0, 0, 0, 0, 0, 0, 0, 0, 0, 0, 0, 0, 0, 0, 0, 0, 0])
_uv = me_icosphere.uv_layers.new(name='UVMap')
_uv.uv.foreach_set('vector', [0.1818, 0.0, 0.2273, 0.07873, 0.1364, 0.07873, 0.2727, 0.1575, 0.3182, 0.07873, 0.3636, 0.1575, 0.9091, 0.0, 0.9545, 0.07873, 0.8636, 0.07873, 0.7273, 0.0, 0.7727, 0.07873, 0.6818, 0.07873, 0.5455, 0.0, 0.5909, 0.07873, 0.5, 0.07873, 0.2727, 0.1575, 0.3636, 0.1575, 0.3182, 0.2362, 0.09091, 0.1575, 0.1818, 0.1575, 0.1364, 0.2362, 0.8182, 0.1575, 0.9091, 0.1575, 0.8636, 0.2362, 0.6364, 0.1575, 0.7273, 0.1575, 0.6818, 0.2362, 0.4545, 0.1575, 0.5455, 0.1575, 0.5, 0.2362, 0.2727, 0.1575, 0.3182, 0.2362, 0.2273, 0.2362, 0.09091, 0.1575, 0.1364, 0.2362, 0.04546, 0.2362, 0.8182, 0.1575, 0.8636, 0.2362, 0.7727, 0.2362, 0.6364, 0.1575, 0.6818, 0.2362, 0.5909, 0.2362, 0.4545, 0.1575, 0.5, 0.2362, 0.4091, 0.2362, 0.5, 0.2362, 0.5455, 0.1575, 0.5909, 0.2362, 0.5455, 0.1575, 0.6364, 0.1575, 0.5909, 0.2362, 0.6818, 0.2362, 0.7273, 0.1575, 0.7727, 0.2362, 0.7273, 0.1575, 0.8182, 0.1575, 0.7727, 0.2362, 0.8636, 0.2362, 0.9091, 0.1575, 0.9545, 0.2362, 0.9091, 0.1575, 1.0, 0.1575, 0.9545, 0.2362, 0.1364, 0.2362, 0.1818, 0.1575, 0.2273, 0.2362, 0.1818, 0.1575, 0.2727, 0.1575, 0.2273, 0.2362, 0.3182, 0.2362, 0.3636, 0.1575, 0.4091, 0.2362, 0.3636, 0.1575, 0.4545, 0.1575, 0.4091, 0.2362, 0.5, 0.07873, 0.5455, 0.1575, 0.4545, 0.1575, 0.5, 0.07873, 0.5909, 0.07873, 0.5455, 0.1575, 0.5909, 0.07873, 0.6364, 0.1575, 0.5455, 0.1575, 0.6818, 0.07873, 0.7273, 0.1575, 0.6364, 0.1575, 0.6818, 0.07873, 0.7727, 0.07873, 0.7273, 0.1575, 0.7727, 0.07873, 0.8182, 0.1575, 0.7273, 0.1575, 0.8636, 0.07873, 0.9091, 0.1575, 0.8182, 0.1575, 0.8636, 0.07873, 0.9545, 0.07873, 0.9091, 0.1575, 0.9545, 0.07873, 1.0, 0.1575, 0.9091, 0.1575, 0.3636, 0.1575, 0.4091, 0.07873, 0.4545, 0.1575, 0.3636, 0.1575, 0.3182, 0.07873, 0.4091, 0.07873, 0.3182, 0.07873, 0.3636, 0.0, 0.4091, 0.07873, 0.1364, 0.07873, 0.1818, 0.1575, 0.09091, 0.1575, 0.1364, 0.07873, 0.2273, 0.07873, 0.1818, 0.1575, 0.2273, 0.07873, 0.2727, 0.1575, 0.1818, 0.1575, 0.04546, 0.2362, 0.1364, 0.2362, 0.1364, 0.2362, 0.04546, 0.2362, 0.3182, 0.2362, 0.4091, 0.2362, 0.4091, 0.2362, 0.3182, 0.2362, 0.4091, 0.2362, 0.5, 0.2362, 0.5, 0.2362, 0.4091, 0.2362, 0.1364, 0.2362, 0.2273, 0.2362, 0.2273, 0.2362, 0.1364, 0.2362, 0.2273, 0.2362, 0.3182, 0.2362, 0.3182, 0.2362, 0.2273, 0.2362, 0.8636, 0.2362, 0.9545, 0.2362, 0.9545, 0.2362, 0.8636, 0.2362, 0.5909, 0.2362, 0.6818, 0.2362, 0.6818, 0.2362, 0.5909, 0.2362, 0.6818, 0.2362, 0.7727, 0.2362, 0.7727, 0.2362, 0.6818, 0.2362, 0.5, 0.2362, 0.5909, 0.2362, 0.5909, 0.2362, 0.5, 0.2362, 0.7727, 0.2362, 0.8636, 0.2362, 0.8636, 0.2362, 0.7727, 0.2362, 0.7727, 0.2362, 0.8636, 0.2362, 0.8636, 0.2362, 0.7727, 0.2362, 0.3182, 0.2362, 0.4091, 0.2362, 0.4091, 0.2362, 0.3182, 0.2362, 0.6818, 0.2362, 0.7727, 0.2362, 0.7727, 0.2362, 0.6818, 0.2362, 0.04546, 0.2362, 0.1364, 0.2362, 0.1364, 0.2362, 0.04546, 0.2362, 0.4091, 0.2362, 0.5, 0.2362, 0.5, 0.2362, 0.4091, 0.2362, 0.8636, 0.2362, 0.9545, 0.2362, 0.9545, 0.2362, 0.8636, 0.2362, 0.2273, 0.2362, 0.3182, 0.2362, 0.3182, 0.2362, 0.2273, 0.2362, 0.5909, 0.2362, 0.6818, 0.2362, 0.6818, 0.2362, 0.5909, 0.2362, 0.1364, 0.2362, 0.2273, 0.2362, 0.2273, 0.2362, 0.1364, 0.2362, 0.5, 0.2362, 0.5909, 0.2362, 0.5909, 0.2362, 0.5, 0.2362])
me_icosphere.materials.append(mat_lamp_cap)
me_icosphere.materials.append(mat_light_map)
me_icosphere.use_remesh_fix_poles = True
me_icosphere.use_remesh_preserve_attributes = False
me_icosphere.update()
me_plane_012 = bpy.data.meshes.new('Plane.012')
me_plane_012.from_pydata([(2.596e-07, -0.7, -0.9854), (1.6, -0.7, -0.9854), (2.596e-07, 0.7, -0.9854), (1.6, 0.7, -0.9854)], [], [(0, 1, 3, 2)])
_uv = me_plane_012.uv_layers.new(name='UVMap')
_uv.uv.foreach_set('vector', [1.0, -1.192e-07, 1.0, 1.0, 5.96e-08, 1.0, -1.192e-07, 5.96e-08])
me_plane_012.materials.append(mat_door_mat_0)
me_plane_012.use_remesh_fix_poles = True
me_plane_012.use_remesh_preserve_attributes = False
me_plane_012.update()
me_plane_013 = bpy.data.meshes.new('Plane.013')
me_plane_013.from_pydata([(2.596e-07, -0.7, -0.9854), (1.6, -0.7, -0.9854), (2.596e-07, 0.7, -0.9854), (1.6, 0.7, -0.9854)], [], [(0, 1, 3, 2)])
_uv = me_plane_013.uv_layers.new(name='UVMap')
_uv.uv.foreach_set('vector', [1.0, -1.192e-07, 1.0, 1.0, 5.96e-08, 1.0, -1.192e-07, 5.96e-08])
me_plane_013.materials.append(mat_door_mat_0_001)
me_plane_013.use_remesh_fix_poles = True
me_plane_013.use_remesh_preserve_attributes = False
me_plane_013.update()
me_plane_014 = bpy.data.meshes.new('Plane.014')
me_plane_014.from_pydata([(2.596e-07, -0.7, -0.9854), (1.6, -0.7, -0.9854), (2.596e-07, 0.7, -0.9854), (1.6, 0.7, -0.9854)], [], [(0, 1, 3, 2)])
_uv = me_plane_014.uv_layers.new(name='UVMap')
_uv.uv.foreach_set('vector', [1.0, -1.192e-07, 1.0, 1.0, 5.96e-08, 1.0, -1.192e-07, 5.96e-08])
me_plane_014.materials.append(mat_door_mat_0_002)
me_plane_014.use_remesh_fix_poles = True
me_plane_014.use_remesh_preserve_attributes = False
me_plane_014.update()
me_plane_015 = bpy.data.meshes.new('Plane.015')
me_plane_015.from_pydata([(2.596e-07, -0.7, -0.9854), (1.6, -0.7, -0.9854), (2.596e-07, 0.7, -0.9854), (1.6, 0.7, -0.9854)], [], [(0, 1, 3, 2)])
_uv = me_plane_015.uv_layers.new(name='UVMap')
_uv.uv.foreach_set('vector', [1.0, -1.192e-07, 1.0, 1.0, 5.96e-08, 1.0, -1.192e-07, 5.96e-08])
me_plane_015.materials.append(mat_door_mat_0_003)
me_plane_015.use_remesh_fix_poles = True
me_plane_015.use_remesh_preserve_attributes = False
me_plane_015.update()
me_plane_016 = bpy.data.meshes.new('Plane.016')
me_plane_016.from_pydata([(-1.0, -1.0, 0.683), (1.3, -1.0, -0.817), (-1.0, 1.0, 0.683), (1.3, 1.0, -0.817), (-1.0, 0.0, 0.683), (0.0, -1.0, 0.183), (1.3, 0.0, -0.817), (0.0, 1.0, 0.183), (0.0, 0.0, 0.183), (1.1, -1.0, -1.017), (1.1, 1.0, -1.017), (1.1, 0.0, -1.017)], [], [(8, 6, 3, 7), (4, 8, 7, 2), (0, 5, 8, 4), (5, 1, 6, 8), (6, 1, 9, 11), (3, 6, 11, 10)])
_uv = me_plane_016.uv_layers.new(name='UVMap')
_uv.uv.foreach_set('vector', [0.5, 0.5, 0.5, 1.0, -1.192e-07, 1.0, 0.0, 0.5, 0.5, 0.0, 0.5, 0.5, 0.0, 0.5, 5.96e-08, -1.192e-07, 1.0, 5.96e-08, 1.0, 0.5, 0.5, 0.5, 0.5, 0.0, 1.0, 0.5, 1.0, 1.0, 0.5, 1.0, 0.5, 0.5, 0.5, 1.0, 1.0, 1.0, 1.0, 1.0, 0.5, 1.0, -1.192e-07, 1.0, 0.5, 1.0, 0.5, 1.0, -1.192e-07, 1.0])
me_plane_016.use_remesh_fix_poles = True
me_plane_016.use_remesh_preserve_attributes = False
me_plane_016.update()
me_plane_017 = bpy.data.meshes.new('Plane.017')
me_plane_017.from_pydata([(-1.0, -1.0, 0.683), (1.3, -1.0, -0.817), (-1.0, 1.3, -0.817), (1.3, 1.3, -0.817), (-1.0, 0.0, 0.183), (0.0, -1.0, 0.183), (1.3, 0.0, -0.817), (0.0, 1.3, -0.817), (0.0, 0.0, 0.183), (1.1, -1.0, -1.017), (-1.0, 1.1, -1.017), (1.1, 1.1, -1.017), (1.1, 0.0, -1.017), (0.0, 1.1, -1.017)], [], [(8, 3, 7), (4, 8, 7, 2), (0, 8, 4), (5, 1, 6, 8), (8, 6, 3), (0, 5, 8), (7, 3, 11, 13), (2, 7, 13, 10), (6, 1, 9, 12), (3, 6, 12, 11)])
_uv = me_plane_017.uv_layers.new(name='UVMap')
_uv.uv.foreach_set('vector', [0.5, 0.5, 1.192e-07, 0.0, 0.5, 0.0, 1.0, 0.5, 0.5, 0.5, 0.5, 0.0, 1.0, 1.192e-07, 1.0, 1.0, 0.5, 0.5, 1.0, 0.5, 1.0, 0.5, 1.0, 1.0, 0.5, 1.0, 0.5, 0.5, 0.5, 0.5, 0.5, 1.0, 0.0, 1.0, 1.0, 1.192e-07, 1.0, 0.5, 0.5, 0.5, 0.5, 0.0, 1.192e-07, 0.0, 1.192e-07, 0.0, 0.5, 0.0, 1.0, 1.192e-07, 0.5, 0.0, 0.5, 0.0, 1.0, 1.192e-07, 0.5, 1.0, 1.0, 1.0, 1.0, 1.0, 0.5, 1.0, 0.0, 1.0, 0.5, 1.0, 0.5, 1.0, 0.0, 1.0])
me_plane_017.use_remesh_fix_poles = True
me_plane_017.use_remesh_preserve_attributes = False
me_plane_017.update()
me_plane_018 = bpy.data.meshes.new('Plane.018')
me_plane_018.from_pydata([(-1.0, -1.0, 0.683), (1.0, -1.0, 0.683), (-1.0, 1.0, 0.683), (1.0, 1.0, -0.5863), (-1.0, 0.0, 0.683), (0.0, -1.0, 0.683), (1.0, 0.0, 0.183), (0.0, 1.0, 0.183), (0.0, 0.0, 0.183)], [], [(8, 3, 7), (4, 8, 7, 2), (0, 8, 4), (5, 1, 6, 8), (8, 6, 3), (0, 5, 8)])
_uv = me_plane_018.uv_layers.new(name='UVMap')
_uv.uv.foreach_set('vector', [0.5, 0.5, 0.0, 1.0, 5.96e-08, 0.5, 0.5, 5.96e-08, 0.5, 0.5, 5.96e-08, 0.5, 2.384e-07, 2.98e-08, 1.0, 2.384e-07, 0.5, 0.5, 0.5, 5.96e-08, 0.5, 0.0, 1.0, 0.0, 1.0, 0.5, 0.5, 0.5, 0.5, 0.5, 1.0, 0.5, 1.0, 1.0, 0.0, 0.0, 0.5, 0.0, 0.5, 0.5])
me_plane_018.use_remesh_fix_poles = True
me_plane_018.use_remesh_preserve_attributes = False
me_plane_018.update()
me_cube = bpy.data.meshes.new('Cube')
me_cube.from_pydata([(-0.36, -0.36, 0.06322), (-0.36, -0.36, 0.4986), (-0.36, 0.36, 0.06322), (-0.36, 0.36, 0.4986), (0.36, -0.36, 0.06322), (0.36, -0.36, 0.4986), (0.36, 0.36, 0.06322), (0.36, 0.36, 0.4986), (-0.36, 0.36, 0.003218), (-0.36, -0.36, 0.003218), (0.36, 0.36, 0.003218), (0.36, -0.36, 0.003218), (-0.432, 0.432, 0.06322), (-0.432, -0.432, 0.06322), (0.432, 0.432, 0.06322), (0.432, -0.432, 0.06322), (-0.432, 0.432, 0.003218), (-0.432, -0.432, 0.003218), (0.432, 0.432, 0.003218), (0.432, -0.432, 0.003218)], [], [(0, 1, 3, 2), (2, 3, 7, 6), (6, 7, 5, 4), (4, 5, 1, 0), (9, 11, 19, 17), (7, 3, 1, 5), (8, 10, 11, 9), (4, 0, 13, 15), (8, 9, 17, 16), (11, 10, 18, 19), (15, 13, 17, 19), (12, 14, 18, 16), (13, 12, 16, 17), (14, 15, 19, 18), (2, 6, 14, 12), (10, 8, 16, 18), (0, 2, 12, 13), (6, 4, 15, 14)])
_uv = me_cube.uv_layers.new(name='UVMap')
_uv.uv.foreach_set('vector', [0.8031, 0.6667, 0.6016, 0.6667, 0.6016, 0.3333, 0.8031, 0.3333, 0.6016, 1.0, 0.4, 1.0, 0.4, 0.6667, 0.6016, 0.6667, 0.9349, 0.3333, 0.7333, 0.3333, 0.7333, 0.0, 0.9349, 0.0, 0.6016, 0.6667, 0.4, 0.6667, 0.4, 0.3333, 0.6016, 0.3333, 0.03333, 0.7667, 0.3667, 0.7667, 0.4, 0.8, 0.0, 0.8, 0.4, 0.0, 0.7333, 2.98e-08, 0.7333, 0.3333, 0.4, 0.3333, 0.03333, 0.4333, 0.3667, 0.4333, 0.3667, 0.7667, 0.03333, 0.7667, 0.03333, 0.3667, 0.3667, 0.3667, 0.4, 0.4, 0.0, 0.4, 0.03333, 0.4333, 0.03333, 0.7667, 0.0, 0.8, 2.98e-08, 0.4, 0.3667, 0.7667, 0.3667, 0.4333, 0.4, 0.4, 0.4, 0.8, 0.8865, 0.7333, 0.8865, 0.3333, 0.9143, 0.3333, 0.9143, 0.7333, 0.8031, 0.7333, 0.8031, 0.3333, 0.8309, 0.3333, 0.8309, 0.7333, 0.8309, 0.7333, 0.8309, 0.3333, 0.8587, 0.3333, 0.8587, 0.7333, 0.8587, 0.7333, 0.8587, 0.3333, 0.8865, 0.3333, 0.8865, 0.7333, 0.3667, 0.03333, 0.03333, 0.03333, 2.98e-08, 0.0, 0.4, 2.98e-08, 0.3667, 0.4333, 0.03333, 0.4333, 2.98e-08, 0.4, 0.4, 0.4, 0.3667, 0.3667, 0.3667, 0.03333, 0.4, 2.98e-08, 0.4, 0.4, 0.03333, 0.03333, 0.03333, 0.3667, 0.0, 0.4, 2.98e-08, 0.0])
me_cube.use_remesh_fix_poles = True
me_cube.use_remesh_preserve_attributes = False
me_cube.update()
me_cube_002 = bpy.data.meshes.new('Cube.002')
me_cube_002.from_pydata([(0.04224, -0.05657, 0.003886), (0.04224, 0.05812, 0.003886), (0.202, -0.05657, 0.003886), (0.202, 0.05812, 0.003886), (-0.05347, -0.01682, 0.003886), (-0.05347, 0.03867, 0.003886), (0.05198, -0.05144, 0.4028), (0.05198, 0.04202, 0.4028), (-0.06287, -0.03297, 0.3845), (-0.06287, 0.04202, 0.3845), (0.04522, -0.04539, 0.4621), (0.04522, 0.03706, 0.4621), (-0.05611, -0.0291, 0.4621), (-0.05611, 0.03706, 0.4621), (0.04598, -0.1144, 0.6774), (0.03728, 0.04213, 0.6774), (-0.08575, -0.09325, 0.6774), (-0.09445, 0.04213, 0.6774), (-0.006318, -0.1278, 0.8802), (-0.003665, 0.00473, 0.8802), (-0.138, -0.1066, 0.8802), (-0.1354, 0.00473, 0.8802), (0.04981, -0.0656, 0.003886), (0.05001, -0.04959, 0.08862), (0.05001, 0.04156, 0.08862), (0.04981, 0.06862, 0.003886), (0.2368, 0.06862, 0.003886), (0.2087, 0.03714, 0.04795), (0.2368, -0.0656, 0.003886), (0.2087, -0.0579, 0.05888), (-0.0622, 0.04586, 0.003886), (-0.0622, -0.01909, 0.003886), (-0.06201, -0.03157, 0.08862), (-0.06201, 0.04156, 0.08862), (0.06121, -0.0596, 0.4028), (0.06121, 0.04978, 0.4028), (-0.07321, -0.03799, 0.3845), (-0.07321, 0.04978, 0.3845)], [], [(0, 2, 28, 22), (7, 6, 34, 35), (6, 8, 36, 34), (1, 3, 2, 0), (1, 5, 30, 25), (5, 4, 31, 30), (1, 0, 4, 5), (9, 7, 35, 37), (4, 0, 22, 31), (7, 9, 13, 11), (8, 9, 37, 36), (3, 1, 25, 26), (2, 3, 26, 28), (12, 10, 14, 16), (6, 7, 11, 10), (8, 6, 10, 12), (9, 8, 12, 13), (15, 17, 21, 19), (13, 12, 16, 17), (11, 13, 17, 15), (10, 11, 15, 14), (18, 19, 21, 20), (14, 15, 19, 18), (16, 14, 18, 20), (17, 16, 20, 21), (24, 33, 37, 35), (25, 24, 27, 26), (26, 27, 29, 28), (28, 29, 23, 22), (27, 24, 23, 29), (31, 32, 33, 30), (24, 25, 30, 33), (22, 23, 32, 31), (33, 32, 36, 37), (32, 23, 34, 36), (23, 24, 35, 34)])
_uv = me_cube_002.uv_layers.new(name='UVMap')
_uv.uv.foreach_set('vector', [0.1519, 0.8188, 0.1519, 0.8966, 0.1475, 0.9136, 0.1475, 0.8225, 0.293, 0.8972, 0.2474, 0.8972, 0.2435, 0.8927, 0.2967, 0.8927, 0.2474, 0.8972, 0.2564, 0.9532, 0.254, 0.9583, 0.2435, 0.8927, 0.2077, 0.8188, 0.2077, 0.8966, 0.1519, 0.8966, 0.1519, 0.8188, 0.2077, 0.8188, 0.1983, 0.7722, 0.2018, 0.7679, 0.2129, 0.8225, 0.1983, 0.7722, 0.1712, 0.7722, 0.1701, 0.7679, 0.2018, 0.7679, 0.2077, 0.8188, 0.1519, 0.8188, 0.1712, 0.7722, 0.1983, 0.7722, 0.293, 0.9533, 0.293, 0.8972, 0.2967, 0.8927, 0.2967, 0.9583, 0.1712, 0.7722, 0.1519, 0.8188, 0.1475, 0.8225, 0.1701, 0.7679, 0.7756, 0.5178, 0.8323, 0.5171, 0.8236, 0.554, 0.7747, 0.5469, 0.2564, 0.9532, 0.293, 0.9533, 0.2967, 0.9583, 0.254, 0.9583, 0.2077, 0.8966, 0.2077, 0.8188, 0.2129, 0.8225, 0.2129, 0.9136, 0.1519, 0.8966, 0.2077, 0.8966, 0.2129, 0.9136, 0.1475, 0.9136, 0.2159, 0.7309, 0.1663, 0.7371, 0.1475, 0.6328, 0.212, 0.6247, 0.4444, 0.7595, 0.3989, 0.7624, 0.3996, 0.7332, 0.4396, 0.7307, 0.2235, 0.7679, 0.1662, 0.7662, 0.1663, 0.7371, 0.2159, 0.7309, 0.8672, 0.193, 0.9037, 0.1953, 0.8996, 0.2326, 0.8674, 0.2306, 0.7635, 0.6499, 0.827, 0.6592, 0.8323, 0.7613, 0.7688, 0.7521, 0.8674, 0.2306, 0.8996, 0.2326, 0.9241, 0.34, 0.8582, 0.3361, 0.7747, 0.5469, 0.8236, 0.554, 0.827, 0.6592, 0.7635, 0.6499, 0.4396, 0.7307, 0.3996, 0.7332, 0.3908, 0.6295, 0.4671, 0.6255, 0.8966, 0.4526, 0.8966, 0.5171, 0.8325, 0.5158, 0.8323, 0.4616, 0.4671, 0.6255, 0.3908, 0.6295, 0.4027, 0.5279, 0.4671, 0.5237, 0.212, 0.6247, 0.1475, 0.6328, 0.159, 0.5316, 0.2235, 0.5234, 0.8582, 0.3361, 0.9241, 0.34, 0.9241, 0.4404, 0.87, 0.437, 0.7077, 0.5623, 0.7622, 0.5639, 0.7635, 0.7062, 0.6978, 0.7132, 0.7089, 0.5197, 0.7077, 0.5623, 0.631, 0.5408, 0.6179, 0.5171, 0.7618, 0.9517, 0.7384, 0.9366, 0.7331, 0.8903, 0.7618, 0.8864, 0.2435, 0.72, 0.257, 0.6929, 0.3337, 0.6766, 0.3334, 0.7177, 0.09245, 0.8778, 0.09245, 0.9549, 0.04806, 0.9537, 0.04611, 0.8765, 0.6025, 0.7201, 0.6087, 0.7613, 0.573, 0.7613, 0.5709, 0.7201, 0.7077, 0.5623, 0.7089, 0.5197, 0.7635, 0.5227, 0.7622, 0.5639, 0.3334, 0.7177, 0.3337, 0.6766, 0.3889, 0.6755, 0.3908, 0.7169, 0.573, 0.7613, 0.6087, 0.7613, 0.6118, 0.9055, 0.5691, 0.9055, 0.3889, 0.6755, 0.3337, 0.6766, 0.3243, 0.5237, 0.3908, 0.5312, 0.9078, 0.7619, 0.9522, 0.7619, 0.9557, 0.9119, 0.9024, 0.9119])
me_cube_002.use_remesh_fix_poles = True
me_cube_002.use_remesh_preserve_attributes = False
me_cube_002.update()
me_cube_003 = bpy.data.meshes.new('Cube.003')
me_cube_003.from_pydata([(0.04224, -0.05657, 0.003886), (0.04224, 0.05812, 0.003886), (0.202, -0.05657, 0.003886), (0.202, 0.05812, 0.003886), (-0.05347, -0.01682, 0.003886), (-0.05347, 0.03867, 0.003886), (0.05182, -0.04672, 0.4158), (0.05182, 0.04674, 0.4158), (-0.06304, -0.02826, 0.3845), (-0.06304, 0.04674, 0.3845), (0.04582, -0.04136, 0.4621), (0.04582, 0.04234, 0.4621), (-0.05704, -0.02482, 0.4621), (-0.05704, 0.04234, 0.4621), (0.02709, -0.03595, 0.6774), (0.02257, 0.1086, 0.6774), (-0.1066, -0.01445, 0.6774), (-0.1111, 0.1086, 0.6774), (0.00209, 0.0004166, 0.8802), (-0.0001551, 0.127, 0.8802), (-0.1316, 0.02192, 0.8802), (-0.1339, 0.127, 0.8802), (0.0491, -0.06642, 0.003886), (0.0491, -0.04486, 0.08862), (0.0491, 0.04637, 0.08862), (0.0491, 0.06792, 0.003886), (0.2362, 0.06792, 0.003886), (0.2066, 0.06792, 0.04795), (0.2362, -0.06642, 0.003886), (0.2066, -0.0272, 0.05888), (-0.06302, 0.04515, 0.003886), (-0.06302, -0.01986, 0.003886), (-0.06302, -0.02683, 0.08862), (-0.06302, 0.04637, 0.08862), (0.06031, -0.05489, 0.4158), (0.06031, 0.05459, 0.4158), (-0.07423, -0.03325, 0.3845), (-0.07423, 0.05459, 0.3845)], [], [(4, 0, 22, 31), (3, 1, 25, 26), (8, 9, 37, 36), (1, 3, 2, 0), (2, 3, 26, 28), (0, 2, 28, 22), (1, 0, 4, 5), (7, 6, 34, 35), (6, 8, 36, 34), (9, 8, 12, 13), (1, 5, 30, 25), (5, 4, 31, 30), (9, 7, 35, 37), (11, 13, 17, 15), (7, 9, 13, 11), (6, 7, 11, 10), (8, 6, 10, 12), (16, 14, 18, 20), (10, 11, 15, 14), (12, 10, 14, 16), (13, 12, 16, 17), (18, 19, 21, 20), (17, 16, 20, 21), (15, 17, 21, 19), (14, 15, 19, 18), (23, 24, 35, 34), (25, 24, 27, 26), (26, 27, 29, 28), (28, 29, 23, 22), (27, 24, 23, 29), (31, 32, 33, 30), (24, 25, 30, 33), (22, 23, 32, 31), (24, 33, 37, 35), (33, 32, 36, 37), (32, 23, 34, 36)])
_uv = me_cube_003.uv_layers.new(name='UVMap')
_uv.uv.foreach_set('vector', [0.7876, 0.766, 0.7683, 0.8126, 0.7635, 0.8159, 0.7862, 0.7613, 0.8242, 0.8904, 0.8242, 0.8126, 0.8289, 0.8159, 0.8289, 0.9071, 0.1054, 0.9373, 0.142, 0.9374, 0.1458, 0.9428, 0.103, 0.9427, 0.8242, 0.8126, 0.8242, 0.8904, 0.7683, 0.8904, 0.7683, 0.8126, 0.7683, 0.8904, 0.8242, 0.8904, 0.8289, 0.9071, 0.7635, 0.9071, 0.7683, 0.8126, 0.7683, 0.8904, 0.7635, 0.9071, 0.7635, 0.8159, 0.8242, 0.8126, 0.7683, 0.8126, 0.7876, 0.766, 0.8147, 0.766, 0.1419, 0.8808, 0.09641, 0.8807, 0.09245, 0.8765, 0.1458, 0.8766, 0.09641, 0.8807, 0.1054, 0.9373, 0.103, 0.9427, 0.09245, 0.8765, 0.8748, 0.9967, 0.8384, 1.0, 0.8367, 0.9625, 0.8692, 0.9595, 0.8242, 0.8126, 0.8147, 0.766, 0.8178, 0.7613, 0.8289, 0.8159, 0.8147, 0.766, 0.7876, 0.766, 0.7862, 0.7613, 0.8178, 0.7613, 0.142, 0.9374, 0.1419, 0.8808, 0.1458, 0.8766, 0.1458, 0.9428, 0.9251, 0.2248, 0.9749, 0.2303, 0.9888, 0.3377, 0.9241, 0.3305, 0.9246, 0.202, 0.9819, 0.193, 0.9749, 0.2303, 0.9251, 0.2248, 0.8386, 0.5171, 0.8839, 0.5212, 0.8797, 0.5436, 0.8391, 0.54, 0.9665, 0.7619, 0.9082, 0.7552, 0.9082, 0.7323, 0.9584, 0.7249, 0.9677, 0.6181, 0.9024, 0.6278, 0.9024, 0.5268, 0.9677, 0.5171, 0.8391, 0.54, 0.8797, 0.5436, 0.9024, 0.6514, 0.8323, 0.6448, 0.9584, 0.7249, 0.9082, 0.7323, 0.9024, 0.6278, 0.9677, 0.6181, 0.8692, 0.9595, 0.8367, 0.9625, 0.8323, 0.8563, 0.892, 0.8507, 0.6707, 0.8699, 0.7323, 0.871, 0.7323, 0.936, 0.6812, 0.935, 0.892, 0.8507, 0.8323, 0.8563, 0.841, 0.7557, 0.892, 0.751, 0.9241, 0.3305, 0.9888, 0.3377, 0.9888, 0.4371, 0.9241, 0.43, 0.8323, 0.6448, 0.9024, 0.6514, 0.9024, 0.751, 0.841, 0.7454, 0.9298, 0.1563, 0.8854, 0.1563, 0.8818, 0.0, 0.9352, 0.0, 0.563, 0.5198, 0.5621, 0.5609, 0.4857, 0.539, 0.4719, 0.5171, 0.8444, 0.4487, 0.8208, 0.4488, 0.8156, 0.4025, 0.8444, 0.3832, 0.0, 0.7239, 0.01632, 0.6949, 0.09071, 0.681, 0.09025, 0.7232, 0.0, 0.9581, 0.001968, 0.8816, 0.04611, 0.8765, 0.04611, 0.953, 0.3768, 0.72, 0.3803, 0.7612, 0.3446, 0.7612, 0.3452, 0.72, 0.5621, 0.5609, 0.563, 0.5198, 0.6179, 0.5212, 0.6167, 0.5625, 0.09025, 0.7232, 0.09071, 0.681, 0.146, 0.6795, 0.1475, 0.7201, 0.5621, 0.5609, 0.6167, 0.5625, 0.6179, 0.7068, 0.5519, 0.7201, 0.3446, 0.7612, 0.3803, 0.7612, 0.3834, 0.9054, 0.3406, 0.9054, 0.146, 0.6795, 0.09071, 0.681, 0.08076, 0.5234, 0.1475, 0.5368])
me_cube_003.use_remesh_fix_poles = True
me_cube_003.use_remesh_preserve_attributes = False
me_cube_003.update()
me_cube_004 = bpy.data.meshes.new('Cube.004')
me_cube_004.from_pydata([(-0.0745, -0.215, -0.02751), (-0.09869, -0.1951, 0.1041), (-0.1223, 0.1751, -0.02751), (-0.1121, 0.1664, 0.1041), (0.1291, -0.1665, -0.02751), (0.1027, -0.1569, 0.1041), (0.05813, 0.225, -0.02751), (0.08199, 0.2056, 0.1041), (-0.1441, -0.01138, -0.02751), (-0.156, -0.007658, 0.1041), (0.147, 0.03854, -0.02751), (0.143, 0.01769, 0.1041), (-0.08571, -0.2514, -0.4138), (0.2121, -0.2026, -0.4139), (-0.1609, -0.04245, -0.406), (0.1785, -0.01622, -0.4139), (-0.1807, 0.2121, -0.416), (0.05684, 0.278, -0.4045), (0.1403, 0.1084, -0.4045), (-0.1709, -0.008921, 0.4609), (-0.1198, 0.2041, 0.4609), (0.06465, 0.2472, 0.4609), (0.1579, 0.01895, 0.4609), (0.08292, -0.1857, 0.4609), (-0.1095, -0.2277, 0.4609), (-0.1526, -0.00737, 0.6606), (-0.1068, 0.1844, 0.6397), (0.05382, 0.2227, 0.6397), (0.0924, 0.0174, 0.6606), (0.06955, -0.1659, 0.6397), (-0.09827, -0.2032, 0.6397)], [], [(8, 9, 3, 2), (2, 3, 7, 6), (10, 11, 5, 4), (4, 5, 1, 0), (8, 10, 4, 0), (11, 7, 21, 22), (5, 11, 22, 23), (2, 6, 10, 8), (6, 7, 11, 10), (0, 1, 9, 8), (10, 4, 13, 15), (0, 12, 13, 4), (0, 8, 14, 12), (8, 2, 16, 14), (6, 10, 18, 17), (6, 17, 16, 2), (21, 20, 26, 27), (24, 23, 29, 30), (9, 1, 24, 19), (3, 9, 19, 20), (1, 5, 23, 24), (7, 3, 20, 21), (28, 25, 30, 29), (27, 26, 25, 28), (19, 24, 30, 25), (23, 22, 28, 29), (20, 19, 25, 26), (22, 21, 27, 28)])
_uv = me_cube_004.uv_layers.new(name='UVMap')
_uv.uv.foreach_set('vector', [0.3607, 0.3351, 0.3624, 0.271, 0.4455, 0.2699, 0.4506, 0.3341, 0.6394, 0.3253, 0.6423, 0.2609, 0.7387, 0.2593, 0.7305, 0.3242, 0.1279, 0.1872, 0.1206, 0.2516, 0.04005, 0.258, 0.03093, 0.1933, 0.5039, 0.3268, 0.5141, 0.262, 0.614, 0.2598, 0.6058, 0.3248, 0.8818, 0.1083, 0.7387, 0.09395, 0.7737, 0.0, 0.8756, 0.00369, 0.1206, 0.2516, 0.2157, 0.2496, 0.2435, 0.4221, 0.1264, 0.4237, 0.04005, 0.258, 0.1206, 0.2516, 0.1264, 0.4237, 0.03415, 0.4325, 0.8474, 0.193, 0.7562, 0.193, 0.7387, 0.09395, 0.8818, 0.1083, 0.2246, 0.1865, 0.2157, 0.2496, 0.1206, 0.2516, 0.1279, 0.1872, 0.2594, 0.3353, 0.2694, 0.2713, 0.3624, 0.271, 0.3607, 0.3351, 0.1279, 0.1872, 0.03093, 0.1933, 0.0, 0.00325, 0.09221, 0.0, 0.6058, 0.3248, 0.6187, 0.5135, 0.4719, 0.5171, 0.5039, 0.3268, 0.2594, 0.3353, 0.3607, 0.3351, 0.3475, 0.5197, 0.2435, 0.5237, 0.3607, 0.3351, 0.4506, 0.3341, 0.4719, 0.5237, 0.3475, 0.5197, 0.2246, 0.1865, 0.1279, 0.1872, 0.1553, 0.003113, 0.2435, 0.002632, 0.7305, 0.3242, 0.7387, 0.5091, 0.6187, 0.5161, 0.6394, 0.3253, 0.7328, 0.08747, 0.6405, 0.08884, 0.6431, 0.001176, 0.7236, 0.0, 0.6187, 0.08745, 0.5228, 0.08941, 0.5253, 0.001686, 0.6091, 0.0, 0.3624, 0.271, 0.2694, 0.2713, 0.2527, 0.09776, 0.361, 0.09741, 0.4455, 0.2699, 0.3624, 0.271, 0.361, 0.09741, 0.4629, 0.09605, 0.614, 0.2598, 0.5141, 0.262, 0.5228, 0.08941, 0.6187, 0.08745, 0.7387, 0.2593, 0.6423, 0.2609, 0.6405, 0.08884, 0.7328, 0.08747, 0.8582, 0.2815, 0.7387, 0.2917, 0.7471, 0.193, 0.8308, 0.1958, 0.8582, 0.3832, 0.7778, 0.3794, 0.7387, 0.2917, 0.8582, 0.2815, 0.361, 0.09741, 0.2527, 0.09776, 0.2635, 0.01049, 0.3605, 0.0, 0.03415, 0.4325, 0.1264, 0.4237, 0.1345, 0.5234, 0.04793, 0.5191, 0.4629, 0.09605, 0.361, 0.09741, 0.3605, 0.0, 0.4522, 0.008952, 0.1264, 0.4237, 0.2435, 0.4221, 0.2357, 0.5098, 0.1345, 0.5234])
me_cube_004.use_remesh_fix_poles = True
me_cube_004.use_remesh_preserve_attributes = False
me_cube_004.update()
me_plane_019 = bpy.data.meshes.new('Plane.019')
me_plane_019.from_pydata([(-0.09975, -0.0114, 0.09909), (0.09975, -0.0114, 0.09909), (-0.09975, 0.05418, -0.2493), (0.09975, 0.05418, -0.2493), (0.1054, -0.04169, 0.09428), (0.1054, 0.02389, -0.2542), (-0.1034, -0.0469, 0.09625), (-0.1034, 0.01869, -0.2522), (-0.09973, 0.05188, -0.2498), (-0.09973, -0.0137, 0.09866), (0.09977, -0.0137, 0.09866), (0.09977, 0.05188, -0.2498), (0.1054, -0.04399, 0.09385), (0.1054, 0.02159, -0.2546), (-0.1034, 0.01639, -0.2526), (-0.1034, -0.0492, 0.09581)], [], [(0, 1, 3, 2), (3, 1, 4, 5), (0, 2, 7, 6), (9, 8, 11, 10), (11, 13, 12, 10), (9, 15, 14, 8), (6, 0, 9, 15), (7, 6, 15, 14), (1, 4, 12, 10), (3, 2, 8, 11), (0, 1, 10, 9), (2, 7, 14, 8), (5, 3, 11, 13), (4, 5, 13, 12)])
_uv = me_plane_019.uv_layers.new(name='UVMap')
_uv.uv.foreach_set('vector', [0.3406, 0.8927, 0.2435, 0.8927, 0.2435, 0.72, 0.3406, 0.72, 0.7483, 0.8864, 0.7483, 0.7136, 0.7635, 0.7132, 0.7635, 0.8859, 0.2409, 0.5253, 0.2409, 0.698, 0.2235, 0.6962, 0.2235, 0.5234, 0.3406, 0.8927, 0.3406, 0.72, 0.2435, 0.72, 0.2435, 0.8927, 0.7483, 0.8864, 0.7635, 0.8859, 0.7635, 0.7132, 0.7483, 0.7136, 0.2409, 0.5253, 0.2235, 0.5234, 0.2235, 0.6962, 0.2409, 0.698, 0.2235, 0.5234, 0.2409, 0.5253, 0.2409, 0.5253, 0.2235, 0.5234, 0.2235, 0.6962, 0.2235, 0.5234, 0.2235, 0.5234, 0.2235, 0.6962, 0.7483, 0.7136, 0.7635, 0.7132, 0.7635, 0.7132, 0.7483, 0.7136, 0.2435, 0.72, 0.3406, 0.72, 0.3406, 0.72, 0.2435, 0.72, 0.3406, 0.8927, 0.2435, 0.8927, 0.2435, 0.8927, 0.3406, 0.8927, 0.2409, 0.698, 0.2235, 0.6962, 0.2235, 0.6962, 0.2409, 0.698, 0.7635, 0.8859, 0.7483, 0.8864, 0.7483, 0.8864, 0.7635, 0.8859, 0.7635, 0.7132, 0.7635, 0.8859, 0.7635, 0.8859, 0.7635, 0.7132])
me_plane_019.use_remesh_fix_poles = True
me_plane_019.use_remesh_preserve_attributes = False
me_plane_019.update()
me_plane_020 = bpy.data.meshes.new('Plane.020')
me_plane_020.from_pydata([(-0.09975, -0.0114, 0.09909), (0.09975, -0.0114, 0.09909), (-0.09975, 0.05418, -0.2493), (0.09975, 0.05418, -0.2493), (0.1054, -0.04169, 0.09428), (0.1054, 0.02389, -0.2542), (-0.1034, -0.0469, 0.09625), (-0.1034, 0.01869, -0.2522), (-0.09977, 0.05664, -0.2489), (-0.09977, -0.008942, 0.09956), (0.09972, -0.008942, 0.09956), (0.09972, 0.05664, -0.2489), (0.1053, -0.03923, 0.09475), (0.1053, 0.02636, -0.2537), (-0.1035, 0.02115, -0.2517), (-0.1035, -0.04444, 0.09671)], [], [(0, 2, 3, 1), (3, 5, 4, 1), (0, 6, 7, 2), (9, 10, 11, 8), (11, 10, 12, 13), (9, 8, 14, 15), (3, 2, 8, 11), (0, 1, 10, 9), (2, 7, 14, 8), (5, 3, 11, 13), (4, 5, 13, 12), (6, 0, 9, 15), (7, 6, 15, 14), (1, 4, 12, 10)])
_uv = me_plane_020.uv_layers.new(name='UVMap')
_uv.uv.foreach_set('vector', [0.5691, 0.8928, 0.5691, 0.7201, 0.4719, 0.7201, 0.4719, 0.8928, 0.7331, 0.8864, 0.7483, 0.8859, 0.7483, 0.7132, 0.7331, 0.7136, 0.2409, 0.6998, 0.2235, 0.698, 0.2235, 0.8707, 0.2409, 0.8725, 0.5691, 0.8928, 0.4719, 0.8928, 0.4719, 0.7201, 0.5691, 0.7201, 0.7331, 0.8864, 0.7331, 0.7136, 0.7483, 0.7132, 0.7483, 0.8859, 0.2409, 0.6998, 0.2409, 0.8725, 0.2235, 0.8707, 0.2235, 0.698, 0.4719, 0.7201, 0.5691, 0.7201, 0.5691, 0.7201, 0.4719, 0.7201, 0.5691, 0.8928, 0.4719, 0.8928, 0.4719, 0.8928, 0.5691, 0.8928, 0.2409, 0.8725, 0.2235, 0.8707, 0.2235, 0.8707, 0.2409, 0.8725, 0.7483, 0.8859, 0.7331, 0.8864, 0.7331, 0.8864, 0.7483, 0.8859, 0.7483, 0.7132, 0.7483, 0.8859, 0.7483, 0.8859, 0.7483, 0.7132, 0.2235, 0.698, 0.2409, 0.6998, 0.2409, 0.6998, 0.2235, 0.698, 0.2235, 0.8707, 0.2235, 0.698, 0.2235, 0.698, 0.2235, 0.8707, 0.7331, 0.7136, 0.7483, 0.7132, 0.7483, 0.7132, 0.7331, 0.7136])
me_plane_020.use_remesh_fix_poles = True
me_plane_020.use_remesh_preserve_attributes = False
me_plane_020.update()
me_cube_005 = bpy.data.meshes.new('Cube.005')
me_cube_005.from_pydata([(0.0434, 0.1505, 0.05863), (0.05077, 0.1141, -0.01716), (0.05829, -0.03758, 0.05863), (0.08481, -0.01109, -0.01716), (-0.0621, 0.09715, 0.05863), (-0.06126, 0.08701, -0.01716), (-0.0533, -0.01396, 0.05863), (-0.03164, -0.02189, -0.01716), (0.04677, 0.1351, 0.2578), (0.05922, -0.0223, 0.2578), (-0.07096, 0.1226, 0.2578), (-0.0585, -0.03476, 0.2578), (0.1442, 0.1102, 0.08599), (0.1591, 0.02951, 0.08599), (0.1474, 0.1014, 0.2578), (0.1599, 0.03384, 0.2578), (0.02828, 0.1122, 0.3058), (0.03713, 0.0003432, 0.3058), (-0.01973, 0.1034, 0.3058), (-0.01088, -0.008511, 0.3058), (0.09981, 0.08825, 0.3058), (0.1087, 0.04024, 0.3058)], [], [(0, 2, 3, 1), (2, 6, 7, 3), (6, 4, 5, 7), (4, 0, 1, 5), (0, 12, 13, 2), (7, 5, 1, 3), (8, 16, 20, 14), (6, 11, 10, 4), (4, 10, 8, 0), (2, 9, 11, 6), (12, 14, 15, 13), (2, 13, 15, 9), (9, 17, 19, 11), (8, 14, 12, 0), (17, 16, 18, 19), (17, 21, 20, 16), (11, 19, 18, 10), (14, 20, 21, 15), (15, 21, 17, 9), (10, 18, 16, 8)])
_uv = me_cube_005.uv_layers.new(name='UVMap')
_uv.uv.foreach_set('vector', [0.9733, 0.0, 0.9733, 0.09157, 0.9352, 0.08067, 0.9363, 0.0178, 0.6693, 0.7469, 0.6204, 0.7552, 0.6284, 0.7176, 0.6843, 0.7132, 0.4576, 0.8, 0.4033, 0.8, 0.4082, 0.7632, 0.4626, 0.7624, 0.105, 0.7625, 0.05274, 0.7532, 0.05091, 0.7239, 0.1059, 0.7291, 0.6707, 0.9618, 0.622, 0.9384, 0.6179, 0.8986, 0.6707, 0.8699, 0.8966, 0.5074, 0.8966, 0.4525, 0.9523, 0.4539, 0.9523, 0.5171, 0.0484, 0.8475, 0.05707, 0.8734, 0.02267, 0.8765, 0.0, 0.8519, 0.4576, 0.8, 0.4677, 0.897, 0.3908, 0.897, 0.4033, 0.8, 0.105, 0.7625, 0.1059, 0.8505, 0.0484, 0.8475, 0.05274, 0.7532, 0.6693, 0.7469, 0.6746, 0.8423, 0.6179, 0.8465, 0.6204, 0.7552, 0.1459, 0.7239, 0.1415, 0.8071, 0.108, 0.8071, 0.1059, 0.7239, 0.6693, 0.7469, 0.726, 0.7629, 0.7293, 0.8441, 0.6746, 0.8423, 0.6746, 0.8423, 0.668, 0.8686, 0.6444, 0.8699, 0.6179, 0.8465, 0.0484, 0.8475, 0.0, 0.8519, 0.003988, 0.7713, 0.05274, 0.7532, 0.752, 0.4195, 0.8067, 0.4195, 0.8042, 0.4432, 0.7496, 0.4432, 0.752, 0.4195, 0.7687, 0.3832, 0.7923, 0.3857, 0.8067, 0.4195, 0.7387, 0.4673, 0.7496, 0.4432, 0.8042, 0.4432, 0.8156, 0.4673, 0.1415, 0.8071, 0.1391, 0.8328, 0.1153, 0.8328, 0.108, 0.8071, 0.7293, 0.8441, 0.7069, 0.8699, 0.668, 0.8686, 0.6746, 0.8423, 0.1059, 0.8505, 0.08058, 0.8752, 0.05707, 0.8734, 0.0484, 0.8475])
me_cube_005.use_remesh_fix_poles = True
me_cube_005.use_remesh_preserve_attributes = False
me_cube_005.update()
me_cube_006 = bpy.data.meshes.new('Cube.006')
me_cube_006.from_pydata([(-0.04607, -0.04785, -0.04727), (-0.04607, -0.04785, 0.06137), (-0.05873, 0.05642, -0.04727), (-0.05873, 0.05642, 0.06137), (0.2066, -0.1043, -0.1051), (0.213, -0.1043, -0.02472), (0.2291, -0.0218, -0.1069), (0.2356, -0.0218, -0.02653), (0.2476, -0.02377, -0.03517), (0.2419, -0.02549, -0.1086), (0.244, -0.1036, -0.1069), (0.2497, -0.1018, -0.03351), (0.458, 0.01666, -0.06426), (0.4529, 0.0137, -0.1192), (0.4728, -0.0526, -0.1176), (0.4779, -0.04964, -0.0626), (0.4822, 0.05032, -0.05755), (0.4881, 0.02495, -0.141), (0.5095, -0.04642, -0.1392), (0.5036, -0.04324, -0.05576), (0.5517, 0.06675, -0.0682), (0.5587, 0.04204, -0.1219), (0.5757, -0.01463, -0.1205), (0.5687, -0.0121, -0.06678)], [], [(0, 1, 3, 2), (2, 3, 7, 6), (5, 4, 10, 11), (4, 5, 1, 0), (2, 6, 4, 0), (7, 3, 1, 5), (11, 10, 14, 15), (4, 6, 9, 10), (7, 5, 11, 8), (6, 7, 8, 9), (12, 15, 19, 16), (10, 9, 13, 14), (8, 11, 15, 12), (9, 8, 12, 13), (17, 16, 20, 21), (13, 12, 16, 17), (15, 14, 18, 19), (14, 13, 17, 18), (21, 20, 23, 22), (19, 18, 22, 23), (18, 17, 21, 22), (16, 19, 23, 20)])
_uv = me_cube_006.uv_layers.new(name='UVMap')
_uv.uv.foreach_set('vector', [0.09746, 0.5918, 0.09746, 0.6926, 0.0, 0.6926, 1.49e-08, 0.5918, 0.8028, 0.02084, 0.9014, 0.0, 0.8784, 0.2898, 0.8042, 0.2994, 0.7715, 0.352, 0.6973, 0.3427, 0.7027, 0.3083, 0.7705, 0.317, 0.6973, 0.3427, 0.7715, 0.352, 0.8028, 0.6, 0.7041, 0.5795, 0.5917, 0.0, 0.5262, 0.2733, 0.4492, 0.254, 0.4953, 0.01388, 0.2296, 0.3114, 0.3067, 0.5918, 0.2098, 0.5818, 0.1534, 0.3337, 0.7705, 0.317, 0.7027, 0.3083, 0.7374, 0.09601, 0.7884, 0.1016, 0.4492, 0.254, 0.5262, 0.2733, 0.5231, 0.2853, 0.4507, 0.2887, 0.2296, 0.3114, 0.1534, 0.3337, 0.1551, 0.2988, 0.2276, 0.2993, 0.8042, 0.2994, 0.8784, 0.2898, 0.8729, 0.3025, 0.8052, 0.3116, 0.2618, 0.1016, 0.1999, 0.08457, 0.2054, 0.06167, 0.2926, 0.07965, 0.4507, 0.2887, 0.5231, 0.2853, 0.5635, 0.48, 0.5023, 0.4996, 0.2276, 0.2993, 0.1551, 0.2988, 0.1999, 0.08457, 0.2618, 0.1016, 0.8052, 0.3116, 0.8729, 0.3025, 0.887, 0.4945, 0.8361, 0.5007, 0.8231, 0.5356, 0.8977, 0.512, 0.9014, 0.5753, 0.854, 0.5942, 0.8361, 0.5007, 0.887, 0.4945, 0.8977, 0.512, 0.8231, 0.5356, 0.7884, 0.1016, 0.7374, 0.09601, 0.7249, 0.05826, 0.7997, 0.07918, 0.5023, 0.4996, 0.5635, 0.48, 0.5752, 0.5145, 0.5094, 0.5356, 0.2093, 0.6467, 0.159, 0.6694, 0.1591, 0.5946, 0.2093, 0.5918, 0.7997, 0.07918, 0.7249, 0.05826, 0.7552, 0.0, 0.8028, 0.01637, 0.5094, 0.5356, 0.5752, 0.5145, 0.5917, 0.5772, 0.5394, 0.594, 0.2926, 0.07965, 0.2054, 0.06167, 0.2333, 0.0, 0.3067, 0.0142])
me_cube_006.use_remesh_fix_poles = True
me_cube_006.use_remesh_preserve_attributes = False
me_cube_006.update()
me_cube_007 = bpy.data.meshes.new('Cube.007')
me_cube_007.from_pydata([(-0.05795, 0.01111, -0.04919), (-0.05932, 0.0179, 0.05923), (-0.02927, -0.08971, -0.04251), (-0.03064, -0.08292, 0.06591), (0.1538, 0.1572, -0.1136), (0.1588, 0.1648, -0.03348), (0.2066, 0.08992, -0.1106), (0.2116, 0.09745, -0.03042), (0.222, 0.1034, -0.03931), (0.217, 0.09815, -0.1126), (0.1887, 0.1709, -0.1158), (0.1937, 0.1761, -0.04256), (0.432, 0.1458, -0.06847), (0.4268, 0.1431, -0.1235), (0.4195, 0.2119, -0.1262), (0.4246, 0.2146, -0.07121), (0.4673, 0.1246, -0.05997), (0.4639, 0.145, -0.1449), (0.456, 0.2191, -0.1479), (0.4508, 0.2191, -0.0643), (0.5482, 0.1495, -0.07045), (0.5457, 0.1716, -0.1257), (0.5166, 0.2166, -0.1281), (0.5105, 0.2149, -0.07418)], [], [(0, 2, 3, 1), (2, 6, 7, 3), (5, 11, 10, 4), (4, 0, 1, 5), (2, 0, 4, 6), (7, 5, 1, 3), (11, 15, 14, 10), (4, 10, 9, 6), (7, 8, 11, 5), (6, 9, 8, 7), (12, 16, 19, 15), (10, 14, 13, 9), (8, 12, 15, 11), (9, 13, 12, 8), (17, 21, 20, 16), (13, 17, 16, 12), (15, 19, 18, 14), (14, 18, 17, 13), (21, 22, 23, 20), (19, 23, 22, 18), (18, 22, 21, 17), (16, 20, 23, 19)])
me_cube_007.polygons.foreach_set('use_smooth', [0, 0, 0, 0, 0, 0, 0, 0, 0, 0, 0, 0, 0, 0, 0, 0, 0, 0, 1, 0, 0, 0])
_uv = me_cube_007.uv_layers.new(name='UVMap')
_uv.uv.foreach_set('vector', [0.2093, 0.5918, 0.3067, 0.5918, 0.3067, 0.6926, 0.2093, 0.6926, 0.9014, 0.5734, 0.9028, 0.2948, 0.977, 0.3044, 1.0, 0.5942, 0.666, 0.248, 0.6649, 0.2831, 0.5972, 0.2917, 0.5917, 0.2574, 0.5917, 0.2574, 0.5986, 0.02055, 0.6973, 0.0, 0.666, 0.248, 0.4492, 0.594, 0.3528, 0.5801, 0.3067, 0.3399, 0.3837, 0.3207, 0.07622, 0.2804, 0.0, 0.2582, 0.05642, 0.009994, 0.1534, 0.0, 0.6649, 0.2831, 0.6829, 0.4984, 0.6319, 0.504, 0.5972, 0.2917, 0.3067, 0.3399, 0.3082, 0.3052, 0.3806, 0.3086, 0.3837, 0.3207, 0.07622, 0.2804, 0.07422, 0.2925, 0.001749, 0.293, 0.0, 0.2582, 0.9028, 0.2948, 0.9038, 0.2826, 0.9715, 0.2917, 0.977, 0.3044, 0.1084, 0.4902, 0.1392, 0.5122, 0.05206, 0.5301, 0.04655, 0.5072, 0.3082, 0.3052, 0.3598, 0.09435, 0.421, 0.1139, 0.3806, 0.3086, 0.07422, 0.2925, 0.1084, 0.4902, 0.04655, 0.5072, 0.001749, 0.293, 0.9038, 0.2826, 0.9347, 0.09352, 0.9856, 0.09972, 0.9715, 0.2917, 0.9217, 0.05856, 0.9526, 0.0, 1.0, 0.01888, 0.9963, 0.08217, 0.9347, 0.09352, 0.9217, 0.05856, 0.9963, 0.08217, 0.9856, 0.09972, 0.6829, 0.4984, 0.6941, 0.5208, 0.6193, 0.5418, 0.6319, 0.504, 0.3598, 0.09435, 0.3669, 0.05834, 0.4327, 0.0794, 0.421, 0.1139, 0.1478, 0.6146, 0.1478, 0.6694, 0.09756, 0.6666, 0.09746, 0.5918, 0.6941, 0.5208, 0.6973, 0.5836, 0.6497, 0.6, 0.6193, 0.5418, 0.3669, 0.05834, 0.3969, 0.0, 0.4492, 0.01672, 0.4327, 0.0794, 0.1392, 0.5122, 0.1534, 0.5776, 0.07992, 0.5918, 0.05206, 0.5301])
me_cube_007.use_remesh_fix_poles = True
me_cube_007.use_remesh_preserve_attributes = False
me_cube_007.update()
me_cube_008 = bpy.data.meshes.new('Cube.008')
me_cube_008.from_pydata([(-0.01408, -0.0006865, -0.004836), (-0.004305, -0.0006865, 0.01355), (-0.01408, 0.06375, -0.004836), (-0.004305, 0.06375, 0.01355), (0.004305, -0.0006865, -0.01461), (0.01408, -0.0006865, 0.003775), (0.004305, 0.06375, -0.01461), (0.01408, 0.06375, 0.003775), (0.009334, 0.08276, 0.01355), (0.001391, 0.08845, -0.004836), (0.01633, 0.07774, -0.01461), (0.02427, 0.07205, 0.003775), (0.05203, 0.1026, 0.01355), (0.04347, 0.1073, -0.004836), (0.05958, 0.09845, -0.01461), (0.06814, 0.09374, 0.003775), (0.06172, 0.1517, 0.01355), (0.05201, 0.1507, -0.004836), (0.07029, 0.1526, -0.01461), (0.08, 0.1537, 0.003775), (0.02505, 0.383, 0.01355), (0.01533, 0.382, -0.004835), (0.03361, 0.3839, -0.01461), (0.04333, 0.385, 0.003775), (-0.02254, 0.4313, 0.01355), (-0.03002, 0.425, -0.004835), (-0.01596, 0.4369, -0.01461), (-0.00849, 0.4432, 0.003775), (-0.1273, 0.511, 0.007657), (-0.1301, 0.5061, -0.003034), (-0.1249, 0.5154, -0.008717), (-0.1221, 0.5204, 0.001973), (-0.201, 0.5529, 0.004318), (-0.2026, 0.55, -0.002013), (-0.1995, 0.5555, -0.005378), (-0.1979, 0.5585, 0.0009523), (-0.01408, 0.0006865, -0.004836), (-0.004305, 0.0006865, 0.01355), (-0.01408, -0.06375, -0.004836), (-0.004305, -0.06375, 0.01355), (0.004305, 0.0006865, -0.01461), (0.01408, 0.0006865, 0.003775), (0.004305, -0.06375, -0.01461), (0.01408, -0.06375, 0.003775), (0.009334, -0.08276, 0.01355), (0.001391, -0.08845, -0.004836), (0.01633, -0.07774, -0.01461), (0.02427, -0.07205, 0.003775), (0.05203, -0.1026, 0.01355), (0.04347, -0.1073, -0.004836), (0.05958, -0.09845, -0.01461), (0.06814, -0.09374, 0.003775), (0.06172, -0.1517, 0.01355), (0.05201, -0.1507, -0.004836), (0.07029, -0.1526, -0.01461), (0.08, -0.1537, 0.003775), (0.02505, -0.383, 0.01355), (0.01533, -0.382, -0.004835), (0.03361, -0.3839, -0.01461), (0.04333, -0.385, 0.003775), (-0.02254, -0.4313, 0.01355), (-0.03002, -0.425, -0.004835), (-0.01596, -0.4369, -0.01461), (-0.00849, -0.4432, 0.003775), (-0.1273, -0.511, 0.007657), (-0.1301, -0.5061, -0.003034), (-0.1249, -0.5154, -0.008717), (-0.1221, -0.5204, 0.001973), (-0.201, -0.5529, 0.004318), (-0.2026, -0.55, -0.002013), (-0.1995, -0.5555, -0.005378), (-0.1979, -0.5585, 0.0009523)], [], [(0, 1, 3, 2), (6, 2, 9, 10), (6, 7, 5, 4), (4, 5, 1, 0), (2, 6, 4, 0), (7, 3, 1, 5), (11, 10, 14, 15), (3, 7, 11, 8), (2, 3, 8, 9), (7, 6, 10, 11), (12, 15, 19, 16), (10, 9, 13, 14), (8, 11, 15, 12), (9, 8, 12, 13), (19, 18, 22, 23), (13, 12, 16, 17), (15, 14, 18, 19), (14, 13, 17, 18), (22, 21, 25, 26), (18, 17, 21, 22), (16, 19, 23, 20), (17, 16, 20, 21), (24, 27, 31, 28), (20, 23, 27, 24), (21, 20, 24, 25), (23, 22, 26, 27), (29, 28, 32, 33), (25, 24, 28, 29), (27, 26, 30, 31), (26, 25, 29, 30), (33, 32, 35, 34), (31, 30, 34, 35), (30, 29, 33, 34), (28, 31, 35, 32), (36, 38, 39, 37), (42, 46, 45, 38), (42, 40, 41, 43), (40, 36, 37, 41), (38, 36, 40, 42), (43, 41, 37, 39), (47, 51, 50, 46), (39, 44, 47, 43), (38, 45, 44, 39), (43, 47, 46, 42), (48, 52, 55, 51), (46, 50, 49, 45), (44, 48, 51, 47), (45, 49, 48, 44), (55, 59, 58, 54), (49, 53, 52, 48), (51, 55, 54, 50), (50, 54, 53, 49), (58, 62, 61, 57), (54, 58, 57, 53), (52, 56, 59, 55), (53, 57, 56, 52), (60, 64, 67, 63), (56, 60, 63, 59), (57, 61, 60, 56), (59, 63, 62, 58), (65, 69, 68, 64), (61, 65, 64, 60), (63, 67, 66, 62), (62, 66, 65, 61), (69, 70, 71, 68), (67, 71, 70, 66), (66, 70, 69, 65), (64, 68, 71, 67), (68, 69, 33, 32)])
_uv = me_cube_008.uv_layers.new(name='UVMap')
_uv.uv.foreach_set('vector', [0.1668, 0.507, 0.1852, 0.5081, 0.1819, 0.5656, 0.1634, 0.5646, 0.3958, 0.05422, 0.4136, 0.05955, 0.3954, 0.07563, 0.383, 0.06233, 0.2076, 0.5198, 0.2262, 0.5186, 0.23, 0.5762, 0.2114, 0.5774, 0.4656, 0.507, 0.4842, 0.507, 0.4842, 0.5257, 0.4656, 0.5257, 0.4136, 0.05955, 0.3958, 0.05422, 0.4126, 0.0, 0.4305, 0.005334, 0.2543, 0.4532, 0.2719, 0.4471, 0.2898, 0.5009, 0.2723, 0.507, 0.2464, 0.5462, 0.23, 0.5534, 0.23, 0.5146, 0.2464, 0.507, 0.2719, 0.4471, 0.2543, 0.4532, 0.2439, 0.4483, 0.2557, 0.4339, 0.1634, 0.5646, 0.1819, 0.5656, 0.1852, 0.5829, 0.167, 0.5869, 0.2262, 0.5186, 0.2076, 0.5198, 0.2118, 0.507, 0.23, 0.5109, 0.2162, 0.4256, 0.2029, 0.4387, 0.1767, 0.391, 0.1948, 0.3865, 0.383, 0.06233, 0.3954, 0.07563, 0.3586, 0.07869, 0.3448, 0.06658, 0.2557, 0.4339, 0.2439, 0.4483, 0.2029, 0.4387, 0.2162, 0.4256, 0.2629, 0.507, 0.2793, 0.5141, 0.2793, 0.5523, 0.2629, 0.5447, 0.5828, 0.05285, 0.6015, 0.05385, 0.5952, 0.2614, 0.5766, 0.2604, 0.6406, 0.6041, 0.6229, 0.6098, 0.6163, 0.5662, 0.6348, 0.5656, 0.5933, 0.0, 0.6109, 0.00608, 0.6015, 0.05385, 0.5828, 0.05285, 0.3448, 0.06658, 0.3586, 0.07869, 0.3408, 0.1126, 0.3225, 0.1089, 0.2898, 0.3147, 0.3081, 0.3184, 0.3312, 0.3684, 0.3135, 0.3744, 0.3225, 0.1089, 0.3408, 0.1126, 0.3081, 0.3184, 0.2898, 0.3147, 0.1948, 0.3865, 0.1767, 0.391, 0.1416, 0.1909, 0.1596, 0.1864, 0.6348, 0.5656, 0.6163, 0.5662, 0.6109, 0.3589, 0.6294, 0.3583, 0.1841, 0.1369, 0.1667, 0.1322, 0.2353, 0.04622, 0.2437, 0.05155, 0.1596, 0.1864, 0.1416, 0.1909, 0.1667, 0.1322, 0.1841, 0.1369, 0.6294, 0.3583, 0.6109, 0.3589, 0.6225, 0.3145, 0.6406, 0.3187, 0.5766, 0.2604, 0.5952, 0.2614, 0.6109, 0.3107, 0.5928, 0.3145, 0.6545, 0.6009, 0.664, 0.598, 0.6644, 0.664, 0.6588, 0.6657, 0.6483, 0.5115, 0.6644, 0.504, 0.664, 0.598, 0.6545, 0.6009, 0.6647, 0.1711, 0.6483, 0.1642, 0.655, 0.06677, 0.6646, 0.06938, 0.3135, 0.3744, 0.3312, 0.3684, 0.3866, 0.467, 0.3779, 0.4735, 0.6425, 0.9924, 0.6483, 0.995, 0.6465, 1.0, 0.6406, 0.9974, 0.6646, 0.06938, 0.655, 0.06677, 0.659, 0.0, 0.6647, 0.001542, 0.3779, 0.4735, 0.3866, 0.467, 0.4305, 0.526, 0.4254, 0.5299, 0.2437, 0.05155, 0.2353, 0.04622, 0.2848, 0.0, 0.2898, 0.003152, 0.145, 0.5869, 0.1416, 0.5293, 0.1601, 0.5283, 0.1634, 0.5859, 0.5414, 0.4531, 0.528, 0.4436, 0.5399, 0.4294, 0.559, 0.4471, 0.1852, 0.5645, 0.189, 0.507, 0.2076, 0.5082, 0.2038, 0.5658, 0.4656, 0.507, 0.4656, 0.5257, 0.4469, 0.5257, 0.4469, 0.507, 0.559, 0.4471, 0.5766, 0.5011, 0.559, 0.507, 0.5414, 0.4531, 0.1068, 0.05407, 0.1238, 0.0, 0.1416, 0.005338, 0.1246, 0.05941, 0.2629, 0.5141, 0.2629, 0.5534, 0.2464, 0.5457, 0.2464, 0.507, 0.1246, 0.05941, 0.1093, 0.07114, 0.0969, 0.05788, 0.1068, 0.05407, 0.1416, 0.5293, 0.1452, 0.507, 0.1634, 0.511, 0.1601, 0.5283, 0.2038, 0.5658, 0.2076, 0.5735, 0.1894, 0.5774, 0.1852, 0.5645, 0.0716, 0.07456, 0.0513, 0.1128, 0.03305, 0.1091, 0.05785, 0.06249, 0.528, 0.4436, 0.4879, 0.4345, 0.5013, 0.4216, 0.5399, 0.4294, 0.1093, 0.07114, 0.0716, 0.07456, 0.05785, 0.06249, 0.0969, 0.05788, 0.4305, 0.5524, 0.4305, 0.5147, 0.4469, 0.507, 0.4469, 0.5453, 0.5828, 0.5762, 0.5766, 0.3686, 0.5952, 0.3676, 0.6015, 0.5751, 0.6406, 0.005689, 0.6348, 0.04415, 0.6163, 0.04356, 0.6229, 0.0, 0.5933, 0.629, 0.5828, 0.5762, 0.6015, 0.5751, 0.6109, 0.6229, 0.4879, 0.4345, 0.4646, 0.3912, 0.4827, 0.3869, 0.5013, 0.4216, 0.4305, 0.1905, 0.4554, 0.1367, 0.4728, 0.1414, 0.4486, 0.1862, 0.4646, 0.3912, 0.4305, 0.1905, 0.4486, 0.1862, 0.4827, 0.3869, 0.0513, 0.1128, 0.01825, 0.3182, 0.0, 0.3146, 0.03305, 0.1091, 0.6348, 0.04415, 0.6294, 0.2515, 0.6109, 0.2509, 0.6163, 0.04356, 0.04168, 0.3735, 0.09799, 0.4731, 0.08936, 0.4795, 0.02404, 0.3795, 0.01825, 0.3182, 0.04168, 0.3735, 0.02404, 0.3795, 0.0, 0.3146, 0.6294, 0.2515, 0.6406, 0.2911, 0.6225, 0.2953, 0.6109, 0.2509, 0.5766, 0.3686, 0.5928, 0.3145, 0.6109, 0.3183, 0.5952, 0.3676, 0.6545, 0.4071, 0.6588, 0.3423, 0.6644, 0.344, 0.664, 0.4101, 0.6483, 0.4965, 0.6545, 0.4071, 0.664, 0.4101, 0.6644, 0.504, 0.6647, 0.1711, 0.6646, 0.2729, 0.655, 0.2755, 0.6483, 0.1781, 0.4554, 0.1367, 0.5223, 0.04865, 0.5307, 0.05407, 0.4728, 0.1414, 0.6425, 0.007596, 0.6406, 0.002637, 0.6465, 0.0, 0.6483, 0.004959, 0.6646, 0.2729, 0.6647, 0.3408, 0.659, 0.3423, 0.655, 0.2755, 0.5223, 0.04865, 0.5716, 0.0, 0.5766, 0.003208, 0.5307, 0.05407, 0.09799, 0.4731, 0.1416, 0.5312, 0.1365, 0.535, 0.08936, 0.4795, 0.6483, 0.004959, 0.6425, 0.007596, 0.6425, 0.9924, 0.6483, 0.995])
me_cube_008.use_remesh_fix_poles = True
me_cube_008.use_remesh_preserve_attributes = False
me_cube_008.update()
me_cube_009 = bpy.data.meshes.new('Cube.009')
me_cube_009.from_pydata([(-0.01445, -0.07697, -0.01142), (-0.001677, -0.07697, 0.01834), (-0.02275, 0.1101, -0.00786), (-0.009973, 0.1101, 0.0219), (0.01515, -0.07357, -0.02412), (0.02792, -0.07357, 0.005639), (0.006852, 0.1135, -0.02056), (0.01963, 0.1135, 0.009199), (-0.0117, 0.1085, 0.05458), (-0.04762, 0.1085, -0.02912), (0.005597, 0.1147, -0.05196), (0.04152, 0.1147, 0.03174), (-0.01227, 0.1145, 0.05483), (-0.0482, 0.1145, -0.02887), (0.005022, 0.1206, -0.05171), (0.04095, 0.1206, 0.03199), (0.001439, 0.1172, 0.02216), (-0.01507, 0.1172, -0.01631), (-0.01083, 0.1182, -0.01778), (0.0108, 0.1182, 0.01814), (-0.01688, 0.4925, 0.0407), (-0.03339, 0.4925, 0.002227), (-0.02915, 0.4936, 0.0007534), (-0.007515, 0.4936, 0.03668), (-0.02366, 0.7, 0.06221), (-0.04017, 0.7, 0.02373), (-0.03593, 0.7011, 0.02226), (-0.0143, 0.7011, 0.05819), (-0.01804, 0.7842, 0.07667), (-0.02331, 0.79, 0.06724), (-0.02061, 0.7906, 0.06609), (-0.01534, 0.7848, 0.07552)], [], [(0, 1, 3, 2), (7, 6, 10, 11), (6, 7, 5, 4), (4, 5, 1, 0), (2, 6, 4, 0), (7, 3, 1, 5), (11, 10, 14, 15), (6, 2, 9, 10), (3, 7, 11, 8), (2, 3, 8, 9), (12, 15, 19, 16), (10, 9, 13, 14), (8, 11, 15, 12), (9, 8, 12, 13), (16, 19, 23, 20), (13, 12, 16, 17), (15, 14, 18, 19), (14, 13, 17, 18), (23, 22, 26, 27), (17, 16, 20, 21), (19, 18, 22, 23), (18, 17, 21, 22), (24, 27, 31, 28), (22, 21, 25, 26), (20, 23, 27, 24), (21, 20, 24, 25), (29, 28, 31, 30), (25, 24, 28, 29), (27, 26, 30, 31), (26, 25, 29, 30)])
_uv = me_cube_009.uv_layers.new(name='UVMap')
_uv.uv.foreach_set('vector', [0.375, 0.0, 0.625, 0.0, 0.625, 0.25, 0.375, 0.25, 0.625, 0.5, 0.375, 0.5, 0.375, 0.5, 0.625, 0.5, 0.375, 0.5, 0.625, 0.5, 0.625, 0.75, 0.375, 0.75, 0.375, 0.75, 0.625, 0.75, 0.625, 1.0, 0.375, 1.0, 0.125, 0.5, 0.375, 0.5, 0.375, 0.75, 0.125, 0.75, 0.625, 0.5, 0.875, 0.5, 0.875, 0.75, 0.625, 0.75, 0.625, 0.5, 0.375, 0.5, 0.375, 0.5, 0.625, 0.5, 0.375, 0.5, 0.125, 0.5, 0.125, 0.5, 0.375, 0.5, 0.875, 0.5, 0.625, 0.5, 0.625, 0.5, 0.875, 0.5, 0.375, 0.25, 0.625, 0.25, 0.625, 0.25, 0.375, 0.25, 0.875, 0.5, 0.625, 0.5, 0.625, 0.5, 0.875, 0.5, 0.375, 0.5, 0.125, 0.5, 0.125, 0.5, 0.375, 0.5, 0.875, 0.5, 0.625, 0.5, 0.625, 0.5, 0.875, 0.5, 0.375, 0.25, 0.625, 0.25, 0.625, 0.25, 0.375, 0.25, 0.875, 0.5, 0.625, 0.5, 0.625, 0.5, 0.875, 0.5, 0.375, 0.25, 0.625, 0.25, 0.625, 0.25, 0.375, 0.25, 0.625, 0.5, 0.375, 0.5, 0.375, 0.5, 0.625, 0.5, 0.375, 0.5, 0.125, 0.5, 0.125, 0.5, 0.375, 0.5, 0.625, 0.5, 0.375, 0.5, 0.375, 0.5, 0.625, 0.5, 0.375, 0.25, 0.625, 0.25, 0.625, 0.25, 0.375, 0.25, 0.625, 0.5, 0.375, 0.5, 0.375, 0.5, 0.625, 0.5, 0.375, 0.5, 0.125, 0.5, 0.125, 0.5, 0.375, 0.5, 0.875, 0.5, 0.625, 0.5, 0.625, 0.5, 0.875, 0.5, 0.375, 0.5, 0.125, 0.5, 0.125, 0.5, 0.375, 0.5, 0.875, 0.5, 0.625, 0.5, 0.625, 0.5, 0.875, 0.5, 0.375, 0.25, 0.625, 0.25, 0.625, 0.25, 0.375, 0.25, 0.375, 0.25, 0.625, 0.25, 0.625, 0.5, 0.375, 0.5, 0.375, 0.25, 0.625, 0.25, 0.625, 0.25, 0.375, 0.25, 0.625, 0.5, 0.375, 0.5, 0.375, 0.5, 0.625, 0.5, 0.375, 0.5, 0.125, 0.5, 0.125, 0.5, 0.375, 0.5])
me_cube_009.use_remesh_fix_poles = True
me_cube_009.use_remesh_preserve_attributes = False
me_cube_009.update()
me_cube_010 = bpy.data.meshes.new('Cube.010')
me_cube_010.from_pydata([(-0.01573, -0.05342, 0.006236), (-1.185e-07, -0.05342, 0.02197), (-0.01573, 0.03416, 0.006236), (-1.213e-07, 0.03416, 0.02197), (-1.171e-07, -0.05342, -0.009493), (0.01573, -0.05342, 0.006236), (-1.199e-07, 0.03416, -0.009493), (0.01573, 0.03416, 0.006236), (-1.221e-07, 0.03529, 0.03715), (-0.01843, 0.03529, 0.006236), (-1.205e-07, 0.03529, -0.02484), (0.01843, 0.03529, 0.006236), (-1.228e-07, 0.03975, 0.03715), (-0.01843, 0.03975, 0.006236), (-1.212e-07, 0.03975, -0.02484), (0.01843, 0.03975, 0.006236), (-1.213e-07, 0.04092, 0.02224), (-0.009591, 0.04092, 0.00834), (-1.205e-07, 0.04092, -0.009793), (0.009591, 0.04092, 0.00834), (-1.418e-07, 0.183, 0.02224), (-0.009591, 0.183, 0.00834), (-1.409e-07, 0.183, -0.009793), (0.009591, 0.183, 0.00834), (-1.302e-07, 0.2246, 0.02386), (-0.004654, 0.2246, 0.01605), (-1.297e-07, 0.2246, 0.004902), (0.004653, 0.2246, 0.01605), (-1.216e-07, 0.2565, 0.02637), (-0.001004, 0.2571, 0.02479), (-1.215e-07, 0.2579, 0.02255), (0.001004, 0.2571, 0.02479)], [], [(0, 1, 3, 2), (3, 7, 11, 8), (6, 7, 5, 4), (4, 5, 1, 0), (2, 6, 4, 0), (7, 3, 1, 5), (8, 11, 15, 12), (2, 3, 8, 9), (7, 6, 10, 11), (6, 2, 9, 10), (12, 15, 19, 16), (9, 8, 12, 13), (11, 10, 14, 15), (10, 9, 13, 14), (19, 18, 22, 23), (13, 12, 16, 17), (15, 14, 18, 19), (14, 13, 17, 18), (20, 23, 27, 24), (18, 17, 21, 22), (16, 19, 23, 20), (17, 16, 20, 21), (25, 24, 28, 29), (21, 20, 24, 25), (23, 22, 26, 27), (22, 21, 25, 26), (29, 28, 31, 30), (27, 26, 30, 31), (26, 25, 29, 30), (24, 27, 31, 28)])
_uv = me_cube_010.uv_layers.new(name='UVMap')
_uv.uv.foreach_set('vector', [0.6775, 0.0001531, 0.7581, 0.0, 0.7581, 0.3223, 0.6775, 0.3225, 0.9269, 0.694, 0.8476, 0.7141, 0.839, 0.709, 0.9555, 0.646, 0.8387, 0.0, 0.9179, 0.001541, 0.9179, 0.323, 0.8387, 0.3215, 0.01716, 0.8048, 0.09903, 0.8048, 0.09903, 0.8866, 0.01716, 0.8866, 0.7567, 0.9664, 0.6775, 0.968, 0.6775, 0.6465, 0.7567, 0.645, 0.7581, 0.3225, 0.8387, 0.3226, 0.8387, 0.645, 0.7581, 0.6448, 0.9179, 0.3981, 0.9179, 0.266, 0.9344, 0.266, 0.9344, 0.3981, 0.947, 0.7734, 0.9269, 0.694, 0.9555, 0.646, 0.9555, 0.7784, 0.8476, 0.7141, 0.8677, 0.7935, 0.8387, 0.842, 0.839, 0.709, 0.8677, 0.7935, 0.947, 0.7734, 0.9555, 0.7784, 0.8387, 0.842, 0.6296, 0.9918, 0.5132, 0.9292, 0.5449, 0.9189, 0.6014, 0.9445, 0.0007248, 0.9369, 0.0007248, 0.8048, 0.01716, 0.8048, 0.01716, 0.9369, 0.646, 0.9295, 0.646, 0.7966, 0.6624, 0.7966, 0.6624, 0.9295, 0.9179, 0.133, 0.9179, 0.0, 0.9343, 6.485e-06, 0.9343, 0.133, 0.1981, 0.8011, 0.1227, 0.8048, 0.09903, 0.284, 0.1744, 0.2803, 0.6296, 0.8596, 0.6296, 0.9918, 0.6014, 0.9445, 0.6055, 0.8826, 0.5132, 0.9292, 0.5129, 0.7966, 0.5411, 0.8437, 0.5449, 0.9189, 0.5129, 0.7966, 0.6296, 0.8596, 0.6055, 0.8826, 0.5411, 0.8437, 0.6693, 0.2729, 0.6072, 0.2739, 0.6384, 0.1201, 0.6718, 0.1196, 0.3208, 0.0, 0.3961, 0.003671, 0.3724, 0.5245, 0.2971, 0.5208, 0.6775, 0.7956, 0.6154, 0.7966, 0.6072, 0.2739, 0.6693, 0.2729, 0.4747, 0.0, 0.5368, 0.0009792, 0.5286, 0.5237, 0.4665, 0.5227, 0.4977, 0.6764, 0.5311, 0.677, 0.5368, 0.7945, 0.5299, 0.7966, 0.4665, 0.5227, 0.5286, 0.5237, 0.5311, 0.677, 0.4977, 0.6764, 0.1744, 0.2803, 0.09903, 0.284, 0.1386, 0.1272, 0.1826, 0.1248, 0.2971, 0.5208, 0.3724, 0.5245, 0.3807, 0.68, 0.3367, 0.6776, 0.6624, 0.8035, 0.6634, 0.7966, 0.6692, 0.8005, 0.6692, 0.8098, 0.1826, 0.1248, 0.1386, 0.1272, 0.1889, 0.0, 0.1981, 0.002647, 0.3367, 0.6776, 0.3807, 0.68, 0.3961, 0.8021, 0.387, 0.8048, 0.6718, 0.1196, 0.6384, 0.1201, 0.6706, 0.0, 0.6775, 0.002089])
me_cube_010.use_remesh_fix_poles = True
me_cube_010.use_remesh_preserve_attributes = False
me_cube_010.update()
me_cube_011 = bpy.data.meshes.new('Cube.011')
me_cube_011.from_pydata([(-0.01573, -0.05342, 0.006236), (-1.185e-07, -0.05342, 0.02197), (-0.01573, 0.03416, 0.006236), (-1.213e-07, 0.03416, 0.02197), (-1.171e-07, -0.05342, -0.009493), (0.01573, -0.05342, 0.006236), (-1.199e-07, 0.03416, -0.009493), (0.01573, 0.03416, 0.006236), (-1.221e-07, 0.03529, 0.03715), (-0.01843, 0.03529, 0.006236), (-1.205e-07, 0.03529, -0.02484), (0.01843, 0.03529, 0.006236), (-1.228e-07, 0.03975, 0.03715), (-0.01843, 0.03975, 0.006236), (-1.212e-07, 0.03975, -0.02484), (0.01843, 0.03975, 0.006236), (-1.213e-07, 0.04092, 0.02224), (-0.009591, 0.04092, 0.00834), (-1.205e-07, 0.04092, -0.009793), (0.009591, 0.04092, 0.00834), (-1.418e-07, 0.183, 0.02224), (-0.009591, 0.183, 0.00834), (-1.409e-07, 0.183, -0.009793), (0.009591, 0.183, 0.00834), (-1.302e-07, 0.2246, 0.02386), (-0.004654, 0.2246, 0.01605), (-1.297e-07, 0.2246, 0.004902), (0.004653, 0.2246, 0.01605), (-1.216e-07, 0.2565, 0.02637), (-0.001004, 0.2571, 0.02479), (-1.215e-07, 0.2579, 0.02255), (0.001004, 0.2571, 0.02479)], [], [(0, 1, 3, 2), (3, 7, 11, 8), (6, 7, 5, 4), (4, 5, 1, 0), (2, 6, 4, 0), (7, 3, 1, 5), (8, 11, 15, 12), (2, 3, 8, 9), (7, 6, 10, 11), (6, 2, 9, 10), (12, 15, 19, 16), (9, 8, 12, 13), (11, 10, 14, 15), (10, 9, 13, 14), (19, 18, 22, 23), (13, 12, 16, 17), (15, 14, 18, 19), (14, 13, 17, 18), (20, 23, 27, 24), (18, 17, 21, 22), (16, 19, 23, 20), (17, 16, 20, 21), (25, 24, 28, 29), (21, 20, 24, 25), (23, 22, 26, 27), (22, 21, 25, 26), (29, 28, 31, 30), (27, 26, 30, 31), (26, 25, 29, 30), (24, 27, 31, 28)])
_uv = me_cube_011.uv_layers.new(name='UVMap')
_uv.uv.foreach_set('vector', [0.6775, 0.3226, 0.7581, 0.3225, 0.7581, 0.6448, 0.6775, 0.645, 0.4843, 0.8446, 0.4049, 0.8646, 0.3964, 0.8596, 0.5129, 0.7966, 0.8387, 0.323, 0.9179, 0.3245, 0.9179, 0.646, 0.8387, 0.6445, 0.09903, 0.8048, 0.1809, 0.8048, 0.1809, 0.8866, 0.09903, 0.8866, 0.8373, 0.9664, 0.7581, 0.968, 0.7581, 0.6465, 0.8373, 0.645, 0.7581, 0.0, 0.8387, 0.0001531, 0.8387, 0.3225, 0.7581, 0.3223, 0.9179, 0.646, 0.9179, 0.5139, 0.9344, 0.5139, 0.9344, 0.646, 0.5044, 0.9239, 0.4843, 0.8446, 0.5129, 0.7966, 0.5129, 0.929, 0.4049, 0.8646, 0.425, 0.944, 0.3961, 0.9925, 0.3964, 0.8596, 0.425, 0.944, 0.5044, 0.9239, 0.5129, 0.929, 0.3961, 0.9925, 0.3148, 1.0, 0.1984, 0.9375, 0.2301, 0.9271, 0.2865, 0.9528, 0.1809, 0.9369, 0.1809, 0.8048, 0.1973, 0.8048, 0.1973, 0.9369, 0.6296, 0.9295, 0.6296, 0.7966, 0.646, 0.7966, 0.646, 0.9295, 0.9179, 0.2659, 0.9179, 0.133, 0.9343, 0.133, 0.9343, 0.266, 0.09903, 0.8011, 0.02369, 0.8048, 0.0, 0.284, 0.07534, 0.2803, 0.3148, 0.8679, 0.3148, 1.0, 0.2865, 0.9528, 0.2907, 0.8909, 0.1984, 0.9375, 0.1981, 0.8048, 0.2262, 0.8519, 0.2301, 0.9271, 0.1981, 0.8048, 0.3148, 0.8679, 0.2907, 0.8909, 0.2262, 0.8519, 0.599, 0.2729, 0.5368, 0.2739, 0.5681, 0.1201, 0.6014, 0.1196, 0.2217, 0.0, 0.2971, 0.003671, 0.2734, 0.5245, 0.1981, 0.5208, 0.6072, 0.7956, 0.545, 0.7966, 0.5368, 0.2739, 0.599, 0.2729, 0.4043, 0.0, 0.4665, 0.0009792, 0.4583, 0.5237, 0.3961, 0.5227, 0.4274, 0.6764, 0.4607, 0.677, 0.4665, 0.7945, 0.4596, 0.7966, 0.3961, 0.5227, 0.4583, 0.5237, 0.4607, 0.677, 0.4274, 0.6764, 0.07534, 0.2803, 0.0, 0.284, 0.03958, 0.1272, 0.08358, 0.1248, 0.1981, 0.5208, 0.2734, 0.5245, 0.2816, 0.68, 0.2376, 0.6776, 0.6692, 0.8035, 0.6702, 0.7966, 0.676, 0.8005, 0.676, 0.8098, 0.08358, 0.1248, 0.03958, 0.1272, 0.08989, 0.0, 0.09903, 0.002647, 0.2376, 0.6776, 0.2816, 0.68, 0.2971, 0.8021, 0.2879, 0.8048, 0.6014, 0.1196, 0.5681, 0.1201, 0.6003, 0.0, 0.6072, 0.002089])
me_cube_011.use_remesh_fix_poles = True
me_cube_011.use_remesh_preserve_attributes = False
me_cube_011.update()

# ---- objects
ob_floor_0 = bpy.data.objects.new('FLOOR_0', me_plane)
ob_water_floor_0 = bpy.data.objects.new('WATER_FLOOR_0', me_plane_001)
ob_w_edge_wall_0 = bpy.data.objects.new('W_EDGE_WALL_0', me_plane_003)
ob_n_edge_wall_0 = bpy.data.objects.new('N_EDGE_WALL_0', me_plane_004)
ob_e_edge_wall_0 = bpy.data.objects.new('E_EDGE_WALL_0', me_plane_005)
ob_s_edge_wall_0 = bpy.data.objects.new('S_EDGE_WALL_0', me_plane_006)
ob_cube = bpy.data.objects.new('Cube', me_cube_001)
ob_n_flat_wall_0 = bpy.data.objects.new('N_FLAT_WALL_0', me_plane_007)
ob_e_flat_wall_0 = bpy.data.objects.new('E_FLAT_WALL_0', me_plane_008)
ob_s_flat_wall_0 = bpy.data.objects.new('S_FLAT_WALL_0', me_plane_009)
ob_w_flat_wall_0 = bpy.data.objects.new('W_FLAT_WALL_0', me_plane_010)
ob_s_pillar_wall_0 = bpy.data.objects.new('S_PILLAR_WALL_0', me_cylinder)
ob_w_pillar_wall_0 = bpy.data.objects.new('W_PILLAR_WALL_0', me_cylinder_001)
ob_n_pillar_wall_0 = bpy.data.objects.new('N_PILLAR_WALL_0', me_cylinder_002)
ob_e_pillar_wall_0 = bpy.data.objects.new('E_PILLAR_WALL_0', me_cylinder_003)
ob_s_top_pillar_wall_0 = bpy.data.objects.new('S_TOP_PILLAR_WALL_0', me_cylinder_004)
ob_w_top_pillar_wall_0 = bpy.data.objects.new('W_TOP_PILLAR_WALL_0', me_cylinder_005)
ob_n_top_pillar_wall_0 = bpy.data.objects.new('N_TOP_PILLAR_WALL_0', me_cylinder_006)
ob_e_top_pillar_wall_0 = bpy.data.objects.new('E_TOP_PILLAR_WALL_0', me_cylinder_007)
ob_ceiling_0 = bpy.data.objects.new('CEILING_0', me_plane_002)
ob_ceiling_1 = bpy.data.objects.new('CEILING_1', me_plane_011)
ob_lamp_0 = bpy.data.objects.new('LAMP_0', me_icosphere)
ob_w_door_0 = bpy.data.objects.new('W_DOOR_0', me_plane_012)
ob_s_door_0 = bpy.data.objects.new('S_DOOR_0', me_plane_013)
ob_e_door_0 = bpy.data.objects.new('E_DOOR_0', me_plane_014)
ob_n_door_0 = bpy.data.objects.new('N_DOOR_0', me_plane_015)
ob_plane = bpy.data.objects.new('Plane', me_plane_016)
ob_plane_001 = bpy.data.objects.new('Plane.001', me_plane_017)
ob_plane_002 = bpy.data.objects.new('Plane.002', me_plane_018)
ob_cube_001 = bpy.data.objects.new('Cube.001', me_cube)
ob_cube_002 = bpy.data.objects.new('Cube.002', me_cube_002)
ob_cube_003 = bpy.data.objects.new('Cube.003', me_cube_003)
ob_cube_004 = bpy.data.objects.new('Cube.004', me_cube_004)
ob_plane_003 = bpy.data.objects.new('Plane.003', me_plane_019)
ob_plane_004 = bpy.data.objects.new('Plane.004', me_plane_020)
ob_cube_005 = bpy.data.objects.new('Cube.005', me_cube_005)
ob_cube_006 = bpy.data.objects.new('Cube.006', me_cube_006)
ob_cube_007 = bpy.data.objects.new('Cube.007', me_cube_007)
ob_cube_008 = bpy.data.objects.new('Cube.008', me_cube_008)
ob_cube_009 = bpy.data.objects.new('Cube.009', me_cube_009)
ob_cube_010 = bpy.data.objects.new('Cube.010', me_cube_010)
ob_cube_011 = bpy.data.objects.new('Cube.011', me_cube_011)

# ---- transforms, parenting, visibility, modifiers, constraints
ob_floor_0.location = (0.0, 0.0, 0.0)
ob_water_floor_0.location = (0.0, 3.0, -1.49e-08)
ob_w_edge_wall_0.parent = ob_water_floor_0
ob_w_edge_wall_0.matrix_parent_inverse = Matrix(((1.0, -0.0, 0.0, -0.0), (-0.0, 1.0, -0.0, -3.0), (0.0, -0.0, 1.0, 1.49e-08), (-0.0, 0.0, -0.0, 1.0)))
ob_w_edge_wall_0.location = (0.0, 3.0, -0.25)
ob_n_edge_wall_0.parent = ob_water_floor_0
ob_n_edge_wall_0.matrix_parent_inverse = Matrix(((1.0, -0.0, 0.0, -0.0), (-0.0, 1.0, -0.0, -3.0), (0.0, -0.0, 1.0, 1.49e-08), (-0.0, 0.0, -0.0, 1.0)))
ob_n_edge_wall_0.location = (0.0, 3.0, -0.25)
ob_n_edge_wall_0.rotation_euler = (0.0, 0.0, -1.571)
ob_e_edge_wall_0.parent = ob_water_floor_0
ob_e_edge_wall_0.matrix_parent_inverse = Matrix(((1.0, -0.0, 0.0, -0.0), (-0.0, 1.0, -0.0, -3.0), (0.0, -0.0, 1.0, 1.49e-08), (-0.0, 0.0, -0.0, 1.0)))
ob_e_edge_wall_0.location = (0.0, 3.0, -0.25)
ob_e_edge_wall_0.rotation_euler = (0.0, 0.0, -3.142)
ob_s_edge_wall_0.parent = ob_water_floor_0
ob_s_edge_wall_0.matrix_parent_inverse = Matrix(((1.0, -0.0, 0.0, -0.0), (-0.0, 1.0, -0.0, -3.0), (0.0, -0.0, 1.0, 1.49e-08), (-0.0, 0.0, -0.0, 1.0)))
ob_s_edge_wall_0.location = (0.0, 3.0, -0.25)
ob_s_edge_wall_0.rotation_euler = (0.0, -0.0, 1.571)
ob_cube.location = (0.0, -3.0, 0.0)
ob_n_flat_wall_0.parent = ob_floor_0
ob_n_flat_wall_0.location = (0.0, 0.0, 0.0)
ob_n_flat_wall_0.rotation_euler = (-1.571, -2.22e-16, 2.22e-16)
ob_e_flat_wall_0.parent = ob_floor_0
ob_e_flat_wall_0.location = (0.0, 0.0, 0.0)
ob_e_flat_wall_0.rotation_euler = (-1.571, -1.192e-07, -1.571)
ob_s_flat_wall_0.parent = ob_floor_0
ob_s_flat_wall_0.location = (0.0, 0.0, 0.0)
ob_s_flat_wall_0.rotation_euler = (-1.571, 1.005e-14, -3.142)
ob_w_flat_wall_0.parent = ob_floor_0
ob_w_flat_wall_0.location = (0.0, 0.0, 0.0)
ob_w_flat_wall_0.rotation_euler = (-1.571, 5.96e-08, 1.571)
ob_s_pillar_wall_0.parent = ob_floor_0
ob_s_pillar_wall_0.location = (-1.0, -1.0, 0.0)
ob_w_pillar_wall_0.parent = ob_floor_0
ob_w_pillar_wall_0.location = (1.0, -1.0, 0.0)
ob_n_pillar_wall_0.parent = ob_floor_0
ob_n_pillar_wall_0.location = (1.0, 1.0, 0.0)
ob_e_pillar_wall_0.parent = ob_floor_0
ob_e_pillar_wall_0.location = (-1.0, 1.0, 0.0)
ob_s_top_pillar_wall_0.parent = ob_floor_0
ob_s_top_pillar_wall_0.location = (0.0, 1.0, 2.0)
ob_w_top_pillar_wall_0.parent = ob_floor_0
ob_w_top_pillar_wall_0.location = (1.0, 0.0, 2.0)
ob_w_top_pillar_wall_0.rotation_euler = (0.0, -0.0, -1.571)
ob_n_top_pillar_wall_0.parent = ob_floor_0
ob_n_top_pillar_wall_0.location = (0.0, -1.0, 2.0)
ob_n_top_pillar_wall_0.rotation_euler = (0.0, -0.0, -3.142)
ob_e_top_pillar_wall_0.parent = ob_floor_0
ob_e_top_pillar_wall_0.location = (-1.0, 0.0, 2.0)
ob_e_top_pillar_wall_0.rotation_euler = (0.0, 0.0, -4.712)
ob_ceiling_0.parent = ob_floor_0
ob_ceiling_0.location = (0.0, 0.0, 2.0)
ob_ceiling_1.parent = ob_floor_0
ob_ceiling_1.location = (0.0, 0.0, 2.0)
ob_lamp_0.parent = ob_floor_0
ob_lamp_0.location = (0.0, 0.0, 1.959)
ob_w_door_0.parent = ob_floor_0
ob_w_door_0.location = (0.0, 0.0, 0.0)
ob_w_door_0.rotation_euler = (-1.344e-07, -1.571, 0.0)
ob_s_door_0.parent = ob_floor_0
ob_s_door_0.location = (0.0, 0.0, 0.0)
ob_s_door_0.rotation_euler = (1.571, -1.571, 0.0)
ob_e_door_0.parent = ob_floor_0
ob_e_door_0.location = (0.0, 0.0, 0.0)
ob_e_door_0.rotation_euler = (3.142, -1.571, 0.0)
ob_n_door_0.parent = ob_floor_0
ob_n_door_0.location = (0.0, 0.0, 0.0)
ob_n_door_0.rotation_euler = (4.712, -1.571, 0.0)
ob_plane.location = (0.0, 0.0, 3.0)
ob_plane_001.location = (0.0, 2.0, 3.0)
ob_plane_002.location = (-2.0, 2.0, 3.0)
ob_cube_001.location = (-0.002952, -6.003, -0.01436)
ob_cube_001.scale = (0.9065, 0.9065, 0.9065)
ob_cube_002.parent = ob_cube_001
ob_cube_002.matrix_parent_inverse = Matrix(((1.103, -0.0, 0.0, 0.003256), (-0.0, 1.103, -0.0, 6.622), (-0.0, -0.0, 1.103, 0.01585), (-0.0, 0.0, -0.0, 1.0)))
ob_cube_002.location = (-0.09385, -5.927, 0.4261)
ob_cube_002.rotation_euler = (0.0, -0.0, 1.13)
ob_cube_002.scale = (0.7285, 0.7285, 0.7285)
ob_cube_003.parent = ob_cube_001
ob_cube_003.matrix_parent_inverse = Matrix(((1.103, -0.0, 0.0, 0.003256), (-0.0, 1.103, -0.0, 6.622), (-0.0, -0.0, 1.103, 0.01585), (-0.0, 0.0, -0.0, 1.0)))
ob_cube_003.location = (0.01856, -6.14, 0.4274)
ob_cube_003.rotation_euler = (0.0, -0.0, -0.1256)
ob_cube_003.scale = (0.7285, 0.7285, 0.7285)
ob_cube_004.parent = ob_cube_001
ob_cube_004.matrix_parent_inverse = Matrix(((1.103, -0.0, 0.0, 0.003256), (-0.0, 1.103, -0.0, 6.622), (-0.0, -0.0, 1.103, 0.01585), (-0.0, 0.0, -0.0, 1.0)))
ob_cube_004.location = (-0.05756, -6.039, 1.069)
ob_cube_004.scale = (0.7285, 0.7285, 0.7285)
ob_plane_003.parent = ob_cube_001
ob_plane_003.matrix_parent_inverse = Matrix(((1.103, -0.0, 0.0, 0.003256), (-0.0, 1.103, -0.0, 6.622), (-0.0, -0.0, 1.103, 0.01585), (-0.0, 0.0, -0.0, 1.0)))
ob_plane_003.location = (-0.0781, -5.87, 1.058)
ob_plane_003.rotation_euler = (0.1658, 0.01016, 0.1568)
ob_plane_003.scale = (0.8036, 0.8036, 0.8036)
ob_plane_004.parent = ob_cube_001
ob_plane_004.matrix_parent_inverse = Matrix(((1.103, -0.0, 0.0, 0.003256), (-0.0, 1.103, -0.0, 6.622), (-0.0, -0.0, 1.103, 0.01585), (-0.0, 0.0, -0.0, 1.0)))
ob_plane_004.location = (-0.03637, -6.202, 1.058)
ob_plane_004.rotation_euler = (0.1658, 0.01016, -2.985)
ob_plane_004.scale = (0.8036, 0.8036, 0.8036)
ob_cube_005.parent = ob_cube_001
ob_cube_005.matrix_parent_inverse = Matrix(((1.103, -0.0, 0.0, 0.003256), (-0.0, 1.103, -0.0, 6.622), (-0.0, -0.0, 1.103, 0.01585), (-0.0, 0.0, -0.0, 1.0)))
ob_cube_005.location = (-0.09714, -6.05, 1.552)
ob_cube_005.rotation_euler = (0.0, -0.0, -0.2411)
ob_cube_005.scale = (0.6636, 0.6636, 0.6636)
ob_cube_006.parent = ob_cube_001
ob_cube_006.matrix_parent_inverse = Matrix(((1.103, -0.0, 0.0, 0.003256), (-0.0, 1.103, -0.0, 6.622), (-0.0, -0.0, 1.103, 0.01585), (-0.0, 0.0, -0.0, 1.0)))
ob_cube_006.location = (-0.06981, -6.184, 1.478)
ob_cube_006.rotation_euler = (1.741e-09, 0.1601, -0.2014)
ob_cube_006.scale = (0.7679, 0.7679, 0.7679)
ob_cube_007.parent = ob_cube_001
ob_cube_007.matrix_parent_inverse = Matrix(((1.103, -0.0, 0.0, 0.003256), (-0.0, 1.103, -0.0, 6.622), (-0.0, -0.0, 1.103, 0.01585), (-0.0, 0.0, -0.0, 1.0)))
ob_cube_007.location = (-0.08724, -5.873, 1.479)
ob_cube_007.rotation_euler = (-0.776, 1.463, -0.4537)
ob_cube_007.scale = (0.7679, 0.7679, 0.7679)
ob_cube_008.location = (0.3052, -6.25, 1.338)
ob_cube_008.rotation_euler = (0.2724, 0.2427, -0.228)
ob_cube_009.location = (0.3039, -6.285, 1.335)
ob_cube_009.rotation_euler = (0.25, -0.6325, -0.1043)
ob_cube_009.scale = (0.8254, 1.0, 0.8254)
ob_cube_010.parent = ob_cube_006
ob_cube_010.matrix_parent_inverse = Matrix(((1.26, -0.2572, -0.2077, -1.196), (0.2605, 1.276, 0.0, 7.909), (0.2035, -0.04154, 1.286, -2.143), (-0.0, -0.0, -0.0, 1.0)))
ob_cube_010.location = (0.3109, -6.245, 1.335)
ob_cube_010.rotation_euler = (0.1239, 2.743e-17, 1.701e-18)
ob_cube_011.parent = ob_cube_007
ob_cube_011.matrix_parent_inverse = Matrix(((0.1257, -0.06129, -1.295, 1.566), (-0.4078, 1.233, -0.09795, 7.35), (1.23, 0.4149, 0.09979, 2.397), (-0.0, 0.0, -0.0, 1.0)))
ob_cube_011.location = (-0.1759, -5.788, 1.08)
ob_cube_011.rotation_euler = (0.1239, 2.743e-17, 1.978)

# ---- collection membership
col_collection.objects.link(ob_floor_0)
col_collection.objects.link(ob_water_floor_0)
col_collection.objects.link(ob_w_edge_wall_0)
col_collection.objects.link(ob_n_edge_wall_0)
col_collection.objects.link(ob_e_edge_wall_0)
col_collection.objects.link(ob_s_edge_wall_0)
col_collection.objects.link(ob_cube)
col_collection.objects.link(ob_n_flat_wall_0)
col_collection.objects.link(ob_e_flat_wall_0)
col_collection.objects.link(ob_s_flat_wall_0)
col_collection.objects.link(ob_w_flat_wall_0)
col_collection.objects.link(ob_s_pillar_wall_0)
col_collection.objects.link(ob_w_pillar_wall_0)
col_collection.objects.link(ob_n_pillar_wall_0)
col_collection.objects.link(ob_e_pillar_wall_0)
col_collection.objects.link(ob_s_top_pillar_wall_0)
col_collection.objects.link(ob_w_top_pillar_wall_0)
col_collection.objects.link(ob_n_top_pillar_wall_0)
col_collection.objects.link(ob_e_top_pillar_wall_0)
col_collection.objects.link(ob_ceiling_0)
col_collection.objects.link(ob_ceiling_1)
col_collection.objects.link(ob_lamp_0)
col_collection.objects.link(ob_w_door_0)
col_collection.objects.link(ob_s_door_0)
col_collection.objects.link(ob_e_door_0)
col_collection.objects.link(ob_n_door_0)
col_collection.objects.link(ob_plane)
col_collection.objects.link(ob_plane_001)
col_collection.objects.link(ob_plane_002)
col_collection.objects.link(ob_cube_001)
col_collection.objects.link(ob_cube_002)
col_collection.objects.link(ob_cube_003)
col_collection.objects.link(ob_cube_004)
col_collection.objects.link(ob_plane_003)
col_collection.objects.link(ob_plane_004)
col_collection.objects.link(ob_cube_005)
col_collection.objects.link(ob_cube_006)
col_collection.objects.link(ob_cube_007)
col_collection.objects.link(ob_cube_008)
col_collection.objects.link(ob_cube_009)
col_collection.objects.link(ob_cube_010)
col_collection.objects.link(ob_cube_011)

# ---- scene / render settings (as saved in the file)
scene.frame_start = 1; scene.frame_end = 250; scene.frame_set(1)
scene.render.engine = 'BLENDER_EEVEE_NEXT'
scene.cycles.use_denoising = False
scene.cycles.samples = 128
scene.cycles.sampling_pattern = 'TABULATED_SOBOL'
scene.cycles.use_adaptive_sampling = False
scene.cycles.use_light_tree = False
scene.view_settings.view_transform = 'Filmic'
bpy.context.view_layer.update()

# ---- added for rendering (the .blend has no active camera and no usable light): camera, sun
cam_auto = bpy.data.cameras.new('AutoCamera')
cam_auto.lens = 50.0
cam_auto.sensor_width = 36.0
cam_auto.clip_end = 1000.0
ob_auto_camera = bpy.data.objects.new('AutoCamera', cam_auto)
scene.collection.objects.link(ob_auto_camera)
ob_auto_camera.location = (10.5706, -15.0986, 10.728)
ob_auto_camera.rotation_euler = (1.09748, -7.21219e-08, 0.694738)
scene.camera = ob_auto_camera
light_auto_sun = bpy.data.lights.new('AutoSun', 'SUN')
light_auto_sun.energy = 3.0
light_auto_sun.angle = 0.0523599
ob_auto_sun = bpy.data.objects.new('AutoSun', light_auto_sun)
scene.collection.objects.link(ob_auto_sun)
ob_auto_sun.rotation_euler = (0.872665, 0.174533, 0.523599)
bpy.context.view_layer.update()
